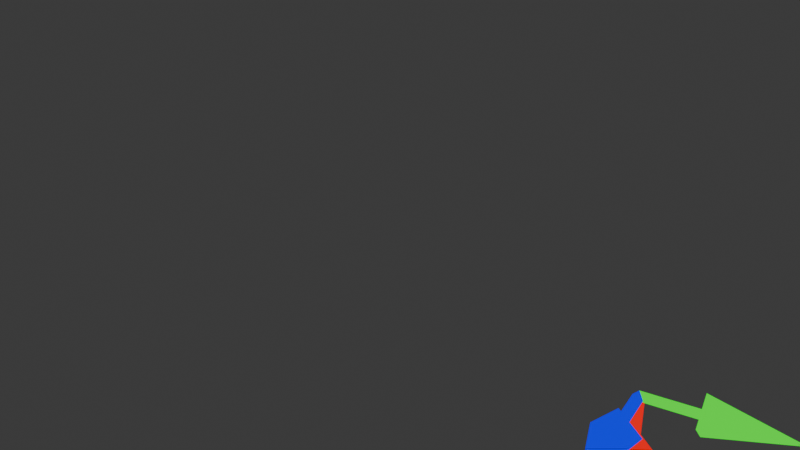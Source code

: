 # Source: Aite_4.5_Custom_Matrix.blend  (saved by Blender 4.5.87; exported with 4.5.12 LTS)
import bpy
from mathutils import Matrix  # noqa: F401  (used for matrix-valued properties, if any)

bpy.ops.wm.read_factory_settings(use_empty=True)
scene = bpy.context.scene
scene.name = 'Scene'

# ---- collections
col_collection = bpy.data.collections.new('Collection'); scene.collection.children.link(col_collection)

# ---- materials (node trees are filled in below, after node groups)
mat_cd_emission = bpy.data.materials.new('Cd Emission')
mat_cd_emission.alpha_threshold = 0.0
mat_cd_emission.roughness = 0.5
mat_cd_emission.line_color = (0.0, 0.0, 0.0, 1.0)

# ---- node groups
ng_set_matrix = bpy.data.node_groups.new('Set Matrix', 'GeometryNodeTree')
_s = ng_set_matrix.interface.new_socket(name='Matrix', in_out='OUTPUT', socket_type='NodeSocketMatrix')
_s = ng_set_matrix.interface.new_socket(name='X axis', in_out='INPUT', socket_type='NodeSocketVector')
_s.min_value = -1e+04
_s.max_value = 1e+04
_s.hide_value = True
_s = ng_set_matrix.interface.new_socket(name='Y axis', in_out='INPUT', socket_type='NodeSocketVector')
_s.min_value = -1e+04
_s.max_value = 1e+04
_s.hide_value = True
_s = ng_set_matrix.interface.new_socket(name='Z axis', in_out='INPUT', socket_type='NodeSocketVector')
_s.min_value = -1e+04
_s.max_value = 1e+04
_s.hide_value = True
_s = ng_set_matrix.interface.new_socket(name='Translation', in_out='INPUT', socket_type='NodeSocketVector')
_s.min_value = -1e+04
_s.max_value = 1e+04
_N = ng_set_matrix.nodes; _L = ng_set_matrix.links
n0 = _N.new('NodeGroupOutput'); n0.name = 'Group Output'; n0.location = (290, 0)
n1 = _N.new('NodeGroupInput'); n1.name = 'Group Input'; n1.location = (-300, 0)
n2 = _N.new('FunctionNodeCombineMatrix'); n2.name = 'Combine Matrix.001'; n2.location = (100, 120)
n3 = _N.new('ShaderNodeSeparateXYZ'); n3.name = 'Separate XYZ'; n3.location = (-100, 60)
n3.hide = True
n4 = _N.new('ShaderNodeSeparateXYZ'); n4.name = 'Separate XYZ.001'; n4.location = (-100, 0)
n4.hide = True
n5 = _N.new('ShaderNodeSeparateXYZ'); n5.name = 'Separate XYZ.002'; n5.location = (-100, -60)
n5.hide = True
n6 = _N.new('ShaderNodeSeparateXYZ'); n6.name = 'Separate XYZ.003'; n6.location = (-100, -120)
n6.hide = True
_L.new(n3.outputs[2], n2.inputs[2])
_L.new(n6.outputs[0], n2.inputs[12])
_L.new(n5.outputs[2], n2.inputs[10])
_L.new(n5.outputs[0], n2.inputs[8])
_L.new(n5.outputs[1], n2.inputs[9])
_L.new(n6.outputs[2], n2.inputs[14])
_L.new(n3.outputs[1], n2.inputs[1])
_L.new(n6.outputs[1], n2.inputs[13])
_L.new(n4.outputs[0], n2.inputs[4])
_L.new(n4.outputs[1], n2.inputs[5])
_L.new(n4.outputs[2], n2.inputs[6])
_L.new(n3.outputs[0], n2.inputs[0])
_L.new(n1.outputs[0], n3.inputs[0])
_L.new(n1.outputs[2], n5.inputs[0])
_L.new(n1.outputs[1], n4.inputs[0])
_L.new(n2.outputs[0], n0.inputs[0])
_L.new(n1.outputs[3], n6.inputs[0])
n0.is_active_output = True
ng_separate_matrix_to_vector = bpy.data.node_groups.new('Separate Matrix to Vector', 'GeometryNodeTree')
_s = ng_separate_matrix_to_vector.interface.new_socket(name='X axis', in_out='OUTPUT', socket_type='NodeSocketVector')
_s = ng_separate_matrix_to_vector.interface.new_socket(name='Y axis', in_out='OUTPUT', socket_type='NodeSocketVector')
_s = ng_separate_matrix_to_vector.interface.new_socket(name='Z axis', in_out='OUTPUT', socket_type='NodeSocketVector')
_s = ng_separate_matrix_to_vector.interface.new_socket(name='Translation', in_out='OUTPUT', socket_type='NodeSocketVector')
_s = ng_separate_matrix_to_vector.interface.new_socket(name='Matrix', in_out='INPUT', socket_type='NodeSocketMatrix')
_N = ng_separate_matrix_to_vector.nodes; _L = ng_separate_matrix_to_vector.links
n0 = _N.new('NodeGroupOutput'); n0.name = 'Group Output'; n0.location = (280, 0)
n1 = _N.new('NodeGroupInput'); n1.name = 'Group Input'; n1.location = (-290, 0)
n2 = _N.new('FunctionNodeSeparateMatrix'); n2.name = 'Separate Matrix'; n2.location = (-90, 140)
n3 = _N.new('ShaderNodeCombineXYZ'); n3.name = 'Combine XYZ'; n3.location = (90, 140)
n4 = _N.new('ShaderNodeCombineXYZ'); n4.name = 'Combine XYZ.001'; n4.location = (90, 0)
n5 = _N.new('ShaderNodeCombineXYZ'); n5.name = 'Combine XYZ.002'; n5.location = (90, -140)
n6 = _N.new('ShaderNodeCombineXYZ'); n6.name = 'Combine XYZ.003'; n6.location = (80, -280)
_L.new(n2.outputs[5], n4.inputs[1])
_L.new(n2.outputs[9], n5.inputs[1])
_L.new(n2.outputs[2], n3.inputs[2])
_L.new(n2.outputs[6], n4.inputs[2])
_L.new(n2.outputs[8], n5.inputs[0])
_L.new(n2.outputs[0], n3.inputs[0])
_L.new(n2.outputs[10], n5.inputs[2])
_L.new(n2.outputs[4], n4.inputs[0])
_L.new(n2.outputs[1], n3.inputs[1])
_L.new(n3.outputs[0], n0.inputs[0])
_L.new(n4.outputs[0], n0.inputs[1])
_L.new(n5.outputs[0], n0.inputs[2])
_L.new(n2.outputs[12], n6.inputs[0])
_L.new(n2.outputs[13], n6.inputs[1])
_L.new(n2.outputs[14], n6.inputs[2])
_L.new(n6.outputs[0], n0.inputs[3])
_L.new(n1.outputs[0], n2.inputs[0])
n0.is_active_output = True
ng_sample_curves_matrix = bpy.data.node_groups.new('Sample Curves Matrix', 'GeometryNodeTree')
_s = ng_sample_curves_matrix.interface.new_socket(name='Matrix', in_out='OUTPUT', socket_type='NodeSocketMatrix')
_s = ng_sample_curves_matrix.interface.new_socket(name='Position', in_out='OUTPUT', socket_type='NodeSocketVector')
_s = ng_sample_curves_matrix.interface.new_socket(name='Curves', in_out='INPUT', socket_type='NodeSocketGeometry')
_s = ng_sample_curves_matrix.interface.new_socket(name='Factor', in_out='INPUT', socket_type='NodeSocketFloat')
_s.subtype = 'FACTOR'
_s.min_value = 0.0
_s.max_value = 1.0
_s = ng_sample_curves_matrix.interface.new_socket(name='All Curves', in_out='INPUT', socket_type='NodeSocketBool')
_s = ng_sample_curves_matrix.interface.new_socket(name='Curve Index', in_out='INPUT', socket_type='NodeSocketInt')
_N = ng_sample_curves_matrix.nodes; _L = ng_sample_curves_matrix.links
n0 = _N.new('NodeGroupOutput'); n0.name = 'Group Output'; n0.location = (640, 20)
n1 = _N.new('NodeGroupInput'); n1.name = 'Group Input'; n1.location = (-640, 0)
n2 = _N.new('GeometryNodeSampleCurve'); n2.name = 'Sample Curve'; n2.location = (-280, 40)
n3 = _N.new('ShaderNodeVectorMath'); n3.name = 'Vector Math'; n3.location = (-100, -40)
n3.hide = True
n3.operation = 'CROSS_PRODUCT'
n4 = _N.new('ShaderNodeVectorMath'); n4.name = 'Vector Math.001'; n4.location = (60, -40)
n4.hide = True
n4.operation = 'NORMALIZE'
n5 = _N.new('GeometryNodeGroup'); n5.name = 'Group'; n5.location = (280, 40)
n5.node_tree = ng_set_matrix
n6 = _N.new('GeometryNodeSwitch'); n6.name = 'Switch'; n6.location = (460, 60)
n6.input_type = 'MATRIX'
n7 = _N.new('GeometryNodeSampleCurve'); n7.name = 'Sample Curve.001'; n7.location = (-280, -280)
n7.use_all_curves = True
n8 = _N.new('ShaderNodeVectorMath'); n8.name = 'Vector Math.002'; n8.location = (-100, -360)
n8.hide = True
n8.operation = 'CROSS_PRODUCT'
n9 = _N.new('ShaderNodeVectorMath'); n9.name = 'Vector Math.003'; n9.location = (60, -360)
n9.hide = True
n9.operation = 'NORMALIZE'
n10 = _N.new('GeometryNodeGroup'); n10.name = 'Group.001'; n10.location = (280, -280)
n10.node_tree = ng_set_matrix
n11 = _N.new('GeometryNodeSwitch'); n11.name = 'Switch.001'; n11.location = (460, -120)
n11.input_type = 'VECTOR'
_L.new(n2.outputs[1], n5.inputs[3])
_L.new(n3.outputs[0], n4.inputs[0])
_L.new(n2.outputs[2], n3.inputs[0])
_L.new(n2.outputs[2], n5.inputs[1])
_L.new(n2.outputs[3], n5.inputs[2])
_L.new(n4.outputs[0], n5.inputs[0])
_L.new(n2.outputs[3], n3.inputs[1])
_L.new(n1.outputs[0], n2.inputs[0])
_L.new(n6.outputs[0], n0.inputs[0])
_L.new(n1.outputs[2], n6.inputs[0])
_L.new(n5.outputs[0], n6.inputs[1])
_L.new(n7.outputs[1], n10.inputs[3])
_L.new(n8.outputs[0], n9.inputs[0])
_L.new(n7.outputs[2], n8.inputs[0])
_L.new(n7.outputs[2], n10.inputs[1])
_L.new(n7.outputs[3], n10.inputs[2])
_L.new(n9.outputs[0], n10.inputs[0])
_L.new(n7.outputs[3], n8.inputs[1])
_L.new(n10.outputs[0], n6.inputs[2])
_L.new(n1.outputs[0], n7.inputs[0])
_L.new(n1.outputs[1], n7.inputs[2])
_L.new(n1.outputs[1], n2.inputs[2])
_L.new(n1.outputs[3], n2.inputs[4])
_L.new(n1.outputs[2], n11.inputs[0])
_L.new(n2.outputs[1], n11.inputs[1])
_L.new(n7.outputs[1], n11.inputs[2])
_L.new(n11.outputs[0], n0.inputs[1])
n0.is_active_output = True
ng_move_alone_curves = bpy.data.node_groups.new('Move Alone Curves', 'GeometryNodeTree')
_s = ng_move_alone_curves.interface.new_socket(name='Geometry', in_out='OUTPUT', socket_type='NodeSocketGeometry')
_s = ng_move_alone_curves.interface.new_socket(name='Geometry', in_out='INPUT', socket_type='NodeSocketGeometry')
_s = ng_move_alone_curves.interface.new_socket(name='Curves', in_out='INPUT', socket_type='NodeSocketGeometry')
_s = ng_move_alone_curves.interface.new_socket(name='Factor', in_out='INPUT', socket_type='NodeSocketFloat')
_s.subtype = 'FACTOR'
_s.min_value = 0.0
_s.max_value = 1.0
_s = ng_move_alone_curves.interface.new_socket(name='All Curves', in_out='INPUT', socket_type='NodeSocketBool')
_s = ng_move_alone_curves.interface.new_socket(name='Curve Index', in_out='INPUT', socket_type='NodeSocketInt')
_s = ng_move_alone_curves.interface.new_socket(name='Offset', in_out='INPUT', socket_type='NodeSocketVector')
_s.min_value = -1e+04
_s.max_value = 1e+04
_N = ng_move_alone_curves.nodes; _L = ng_move_alone_curves.links
n0 = _N.new('NodeGroupOutput'); n0.name = 'Group Output'; n0.location = (840, -40)
n1 = _N.new('NodeGroupInput'); n1.name = 'Group Input'; n1.location = (-1100, -40)
n2 = _N.new('GeometryNodeGroup'); n2.name = 'Group.004'; n2.location = (-740, -60)
n2.width = 228
n2.node_tree = ng_sample_curves_matrix
n3 = _N.new('GeometryNodeSetPosition'); n3.name = 'Set Position.001'; n3.location = (570, -40)
n4 = _N.new('GeometryNodeInputPosition'); n4.name = 'Position'; n4.location = (30, -180)
n5 = _N.new('FunctionNodeTransformPoint'); n5.name = 'Transform Point'; n5.location = (250, -140)
n6 = _N.new('GeometryNodeSetInstanceTransform'); n6.name = 'Set Instance Transform'; n6.location = (170, -60)
n7 = _N.new('FunctionNodeInputBool'); n7.name = 'Boolean'; n7.location = (30, -140)
n7.width = 100
n7.hide = True
n7.boolean = True
n7.outputs[0].default_value = False
n8 = _N.new('GeometryNodeGroup'); n8.name = 'Group'; n8.location = (30, -120)
n8.node_tree = ng_separate_matrix_to_vector
n9 = _N.new('GeometryNodeGroup'); n9.name = 'Group.001'; n9.location = (210, -80)
n9.node_tree = ng_set_matrix
n9.inputs[3].default_value = (0.0, 0.0, 0.0)
n10 = _N.new('FunctionNodeTransformPoint'); n10.name = 'Transform Point.001'; n10.location = (390, -40)
n11 = _N.new('GeometryNodeSetPosition'); n11.name = 'Set Position.002'; n11.location = (370, -40)
n12 = _N.new('GeometryNodeSeparateComponents'); n12.name = 'Separate Components'; n12.location = (-740, 160)
n13 = _N.new('GeometryNodeJoinGeometry'); n13.name = 'Join Geometry'; n13.location = (660, -60)
n13.width = 136
n13.hide = True
n14 = _N.new('GeometryNodeJoinGeometry'); n14.name = 'Join Geometry.001'; n14.location = (-520, 140)
n14.width = 136
n14.hide = True
n15 = _N.new('NodeFrame'); n15.name = 'Frame'; n15.location = (-100, -40)
n15.label = 'instance part'
n15.width = 540
n16 = _N.new('NodeFrame'); n16.name = 'Frame.001'; n16.location = (-100, 260)
n16.label = 'geo part'
n16.width = 740
n17 = _N.new('NodeFrame'); n17.name = 'Frame.002'; n17.location = (-100, -280)
n17.label = 'offset culculate'
n17.width = 560
n3.parent = n16
n4.parent = n16
n5.parent = n16
n6.parent = n15
n7.parent = n15
n8.parent = n17
n9.parent = n17
n10.parent = n17
n11.parent = n15
_L.new(n1.outputs[1], n2.inputs[0])
_L.new(n1.outputs[3], n2.inputs[2])
_L.new(n1.outputs[4], n2.inputs[3])
_L.new(n1.outputs[2], n2.inputs[1])
_L.new(n4.outputs[0], n5.inputs[0])
_L.new(n2.outputs[0], n5.inputs[1])
_L.new(n5.outputs[0], n3.inputs[2])
_L.new(n2.outputs[0], n6.inputs[2])
_L.new(n7.outputs[0], n6.inputs[1])
_L.new(n2.outputs[0], n8.inputs[0])
_L.new(n8.outputs[0], n9.inputs[0])
_L.new(n8.outputs[1], n9.inputs[1])
_L.new(n8.outputs[2], n9.inputs[2])
_L.new(n9.outputs[0], n10.inputs[1])
_L.new(n6.outputs[0], n11.inputs[0])
_L.new(n10.outputs[0], n11.inputs[3])
_L.new(n1.outputs[5], n10.inputs[0])
_L.new(n1.outputs[0], n12.inputs[0])
_L.new(n12.outputs[5], n6.inputs[0])
_L.new(n3.outputs[0], n13.inputs[0])
_L.new(n11.outputs[0], n13.inputs[0])
_L.new(n13.outputs[0], n0.inputs[0])
_L.new(n14.outputs[0], n3.inputs[0])
_L.new(n12.outputs[0], n14.inputs[0])
_L.new(n12.outputs[3], n14.inputs[0])
_L.new(n12.outputs[1], n14.inputs[0])
_L.new(n12.outputs[2], n14.inputs[0])
_L.new(n12.outputs[4], n14.inputs[0])
_L.new(n10.outputs[0], n3.inputs[3])
n0.is_active_output = True
ng_separate_vector_by_idx = bpy.data.node_groups.new('Separate Vector by idx', 'GeometryNodeTree')
_s = ng_separate_vector_by_idx.interface.new_socket(name='Element', in_out='OUTPUT', socket_type='NodeSocketFloat')
_s = ng_separate_vector_by_idx.interface.new_socket(name='Vector', in_out='INPUT', socket_type='NodeSocketVector')
_s.min_value = -1e+04
_s.max_value = 1e+04
_s = ng_separate_vector_by_idx.interface.new_socket(name='Index', in_out='INPUT', socket_type='NodeSocketInt')
_s.min_value = 0
_s.max_value = 1
_N = ng_separate_vector_by_idx.nodes; _L = ng_separate_vector_by_idx.links
n0 = _N.new('NodeGroupInput'); n0.name = 'Group Input'; n0.location = (-440, 0)
n1 = _N.new('NodeGroupOutput'); n1.name = 'Group Output'; n1.location = (300, 0)
n2 = _N.new('ShaderNodeSeparateXYZ'); n2.name = 'Separate XYZ.003'; n2.location = (-240, -20)
n2.hide = True
n3 = _N.new('GeometryNodeIndexSwitch'); n3.name = 'Index Switch'; n3.location = (0, 20)
n3.index_switch_items.clear()
_it = n3.index_switch_items.new()
_it = n3.index_switch_items.new()
_it = n3.index_switch_items.new()
n3.data_type = 'FLOAT'
_L.new(n0.outputs[0], n2.inputs[0])
_L.new(n3.outputs[0], n1.inputs[0])
_L.new(n2.outputs[0], n3.inputs[1])
_L.new(n0.outputs[1], n3.inputs[0])
_L.new(n2.outputs[1], n3.inputs[2])
_L.new(n2.outputs[2], n3.inputs[3])
n1.is_active_output = True
ng_curve_pt_pos_delta = bpy.data.node_groups.new('Curve Pt Pos Delta', 'GeometryNodeTree')
_s = ng_curve_pt_pos_delta.interface.new_socket(name='Vector', in_out='OUTPUT', socket_type='NodeSocketVector')
_N = ng_curve_pt_pos_delta.nodes; _L = ng_curve_pt_pos_delta.links
n0 = _N.new('NodeGroupOutput'); n0.name = 'Group Output'; n0.location = (630, 0)
n1 = _N.new('NodeGroupInput'); n1.name = 'Group Input'; n1.location = (-640, 0)
n2 = _N.new('GeometryNodeOffsetPointInCurve'); n2.name = 'Offset Point in Curve'; n2.location = (-280, 190)
n2.inputs[1].default_value = 1
n3 = _N.new('GeometryNodeInputIndex'); n3.name = 'Index'; n3.location = (-440, 190)
n4 = _N.new('GeometryNodeOffsetPointInCurve'); n4.name = 'Offset Point in Curve.001'; n4.location = (-280, 50)
n4.inputs[1].default_value = -1
n5 = _N.new('GeometryNodeSwitch'); n5.name = 'Switch'; n5.location = (-120, 190)
n5.input_type = 'INT'
n6 = _N.new('GeometryNodeFieldAtIndex'); n6.name = 'Evaluate at Index.001'; n6.location = (80, -90)
n6.data_type = 'FLOAT_VECTOR'
n7 = _N.new('GeometryNodeInputPosition'); n7.name = 'Position.002'; n7.location = (-120, -190)
n8 = _N.new('ShaderNodeVectorMath'); n8.name = 'Vector Math'; n8.location = (260, -150)
n8.operation = 'SUBTRACT'
n9 = _N.new('ShaderNodeVectorMath'); n9.name = 'Vector Math.001'; n9.location = (440, -150)
n9.operation = 'SCALE'
n10 = _N.new('FunctionNodeBooleanMath'); n10.name = 'Boolean Math'; n10.location = (80, 30)
n10.operation = 'NOT'
n11 = _N.new('GeometryNodeSwitch'); n11.name = 'Switch.001'; n11.location = (260, 30)
n11.input_type = 'INT'
n11.inputs[1].default_value = 1
n11.inputs[2].default_value = -1
_L.new(n8.outputs[0], n9.inputs[0])
_L.new(n3.outputs[0], n4.inputs[0])
_L.new(n10.outputs[0], n11.inputs[0])
_L.new(n7.outputs[0], n8.inputs[1])
_L.new(n3.outputs[0], n2.inputs[0])
_L.new(n5.outputs[0], n6.inputs[1])
_L.new(n2.outputs[1], n5.inputs[2])
_L.new(n2.outputs[0], n10.inputs[0])
_L.new(n2.outputs[0], n5.inputs[0])
_L.new(n11.outputs[0], n9.inputs[3])
_L.new(n7.outputs[0], n6.inputs[0])
_L.new(n4.outputs[1], n5.inputs[1])
_L.new(n6.outputs[0], n8.inputs[0])
_L.new(n9.outputs[0], n0.inputs[0])
n0.is_active_output = True
ng_custom_curve_tangent = bpy.data.node_groups.new('Custom Curve Tangent', 'GeometryNodeTree')
_s = ng_custom_curve_tangent.interface.new_socket(name='Tangent', in_out='OUTPUT', socket_type='NodeSocketVector')
_N = ng_custom_curve_tangent.nodes; _L = ng_custom_curve_tangent.links
n0 = _N.new('NodeGroupOutput'); n0.name = 'Group Output'; n0.location = (710, 0)
n1 = _N.new('NodeGroupInput'); n1.name = 'Group Input'; n1.location = (-720, 0)
n2 = _N.new('GeometryNodeOffsetPointInCurve'); n2.name = 'Offset Point in Curve'; n2.location = (-360, -200)
n2.inputs[1].default_value = 1
n3 = _N.new('GeometryNodeInputIndex'); n3.name = 'Index'; n3.location = (-520, -200)
n4 = _N.new('GeometryNodeOffsetPointInCurve'); n4.name = 'Offset Point in Curve.001'; n4.location = (-360, -340)
n4.inputs[1].default_value = -1
n5 = _N.new('GeometryNodeSwitch'); n5.name = 'Switch'; n5.location = (-200, -200)
n5.input_type = 'INT'
n6 = _N.new('GeometryNodeFieldAtIndex'); n6.name = 'Evaluate at Index.001'; n6.location = (0, -500)
n6.data_type = 'FLOAT_VECTOR'
n7 = _N.new('GeometryNodeInputPosition'); n7.name = 'Position.002'; n7.location = (-200, -600)
n8 = _N.new('ShaderNodeVectorMath'); n8.name = 'Vector Math'; n8.location = (180, -560)
n8.operation = 'SUBTRACT'
n9 = _N.new('ShaderNodeVectorMath'); n9.name = 'Vector Math.001'; n9.location = (360, -560)
n9.operation = 'SCALE'
n10 = _N.new('FunctionNodeBooleanMath'); n10.name = 'Boolean Math'; n10.location = (0, -360)
n10.operation = 'NOT'
n11 = _N.new('GeometryNodeSwitch'); n11.name = 'Switch.001'; n11.location = (180, -360)
n11.input_type = 'INT'
n11.inputs[1].default_value = 1
n11.inputs[2].default_value = -1
n12 = _N.new('ShaderNodeVectorMath'); n12.name = 'Vector Math.002'; n12.location = (520, -150)
n12.operation = 'NORMALIZE'
n13 = _N.new('GeometryNodeGroup'); n13.name = 'Group.014'; n13.location = (-480, 0)
n13.width = 240
n13.node_tree = ng_curve_pt_pos_delta
_L.new(n2.outputs[0], n5.inputs[0])
_L.new(n3.outputs[0], n2.inputs[0])
_L.new(n8.outputs[0], n9.inputs[0])
_L.new(n2.outputs[1], n5.inputs[2])
_L.new(n7.outputs[0], n6.inputs[0])
_L.new(n3.outputs[0], n4.inputs[0])
_L.new(n11.outputs[0], n9.inputs[3])
_L.new(n5.outputs[0], n6.inputs[1])
_L.new(n2.outputs[0], n10.inputs[0])
_L.new(n4.outputs[1], n5.inputs[1])
_L.new(n10.outputs[0], n11.inputs[0])
_L.new(n12.outputs[0], n0.inputs[0])
_L.new(n7.outputs[0], n8.inputs[1])
_L.new(n6.outputs[0], n8.inputs[0])
_L.new(n13.outputs[0], n12.inputs[0])
n0.is_active_output = True
ng_stretch_alone_curve = bpy.data.node_groups.new('Stretch Alone Curve', 'GeometryNodeTree')
_s = ng_stretch_alone_curve.interface.new_socket(name='Geometry', in_out='OUTPUT', socket_type='NodeSocketGeometry')
_s = ng_stretch_alone_curve.interface.new_socket(name='Geometry', in_out='INPUT', socket_type='NodeSocketGeometry')
_s = ng_stretch_alone_curve.interface.new_socket(name='Curves', in_out='INPUT', socket_type='NodeSocketGeometry')
_s = ng_stretch_alone_curve.interface.new_socket(name='To Min', in_out='INPUT', socket_type='NodeSocketFloat')
_s.min_value = 0.0
_s.max_value = 1.0
_s = ng_stretch_alone_curve.interface.new_socket(name='To Max', in_out='INPUT', socket_type='NodeSocketFloat')
_s.default_value = 1.0
_s.min_value = 0.0
_s.max_value = 1.0
_s = ng_stretch_alone_curve.interface.new_socket(name='Curve Index', in_out='INPUT', socket_type='NodeSocketInt')
_N = ng_stretch_alone_curve.nodes; _L = ng_stretch_alone_curve.links
n0 = _N.new('NodeGroupOutput'); n0.name = 'Group Output'; n0.location = (960, 20)
n1 = _N.new('NodeGroupInput'); n1.name = 'Group Input'; n1.location = (-660, 0)
n2 = _N.new('GeometryNodeGroup'); n2.name = 'Group.006'; n2.location = (300, 60)
n2.width = 236
n2.node_tree = ng_sample_curves_matrix
n2.inputs[2].default_value = False
n3 = _N.new('FunctionNodeTransformPoint'); n3.name = 'Transform Point.002'; n3.location = (600, -20)
n4 = _N.new('GeometryNodeInputPosition'); n4.name = 'Position.001'; n4.location = (-460, -70)
n5 = _N.new('GeometryNodeSetPosition'); n5.name = 'Set Position'; n5.location = (780, 20)
n6 = _N.new('GeometryNodeBoundBox'); n6.name = 'Bounding Box'; n6.location = (-280, -120)
n7 = _N.new('ShaderNodeSeparateXYZ'); n7.name = 'Separate XYZ'; n7.location = (-100, -160)
n7.hide = True
n8 = _N.new('ShaderNodeSeparateXYZ'); n8.name = 'Separate XYZ.001'; n8.location = (-100, -210)
n8.hide = True
n9 = _N.new('ShaderNodeMapRange'); n9.name = 'Map Range'; n9.location = (80, -160)
n10 = _N.new('ShaderNodeSeparateXYZ'); n10.name = 'Separate XYZ.002'; n10.location = (-100, -60)
n10.hide = True
n11 = _N.new('GeometryNodeCaptureAttribute'); n11.name = 'Capture Attribute'; n11.location = (-280, 20)
n11.capture_items.clear()
n12 = _N.new('GeometryNodeGroup'); n12.name = 'Separate XYZ.004'; n12.location = (-100, -480)
n12.width = 200
n12.node_tree = ng_separate_vector_by_idx
n12.inputs[0].default_value = (0.0, 0.0, 0.0)
n12.inputs[1].default_value = 0
n13 = _N.new('GeometryNodeCurveSpiral'); n13.name = 'Spiral'; n13.location = (-560, -720)
n13.inputs[3].default_value = 1.0
n13.inputs[4].default_value = 2.3
n14 = _N.new('GeometryNodeInstanceOnPoints'); n14.name = 'Instance on Points'; n14.location = (320, -720)
n15 = _N.new('GeometryNodeGroup'); n15.name = 'Set Matrix'; n15.location = (-60, -940)
n15.node_tree = ng_set_matrix
n15.inputs[0].default_value = (0.0, 0.0, 0.0)
n15.inputs[1].default_value = (0.0, 0.0, 0.0)
n15.inputs[2].default_value = (0.0, 0.0, 0.0)
n15.inputs[3].default_value = (0.0, 0.0, 0.0)
n16 = _N.new('FunctionNodeSeparateTransform'); n16.name = 'Separate Transform'; n16.location = (100, -880)
n17 = _N.new('GeometryNodeMeshCube'); n17.name = 'Cube'; n17.location = (100, -820)
n17.hide = True
n17.inputs[0].default_value = (0.1, 0.9, 0.1)
n18 = _N.new('GeometryNodeInputPosition'); n18.name = 'Position'; n18.location = (-560, -940)
n19 = _N.new('GeometryNodeFieldAtIndex'); n19.name = 'Evaluate at Index'; n19.location = (-360, -980)
n19.data_type = 'FLOAT_VECTOR'
n20 = _N.new('GeometryNodePointsOfCurve'); n20.name = 'Points of Curve'; n20.location = (-740, -1060)
n21 = _N.new('GeometryNodeStoreNamedAttribute'); n21.name = 'Store Named Attribute'; n21.location = (490, -1200)
n21.data_type = 'FLOAT_VECTOR'
n21.inputs[2].default_value = 'a'
n22 = _N.new('GeometryNodeCurveSpiral'); n22.name = 'Spiral.001'; n22.location = (-260, -1200)
n22.inputs[0].default_value = 30
n22.inputs[3].default_value = 1.0
n22.inputs[4].default_value = 2.3
n23 = _N.new('GeometryNodeTransform'); n23.name = 'Transform Geometry'; n23.location = (-80, -1220)
n23.hide = True
n23.inputs[2].default_value = (0.0, 0.0, 3.142)
n24 = _N.new('GeometryNodeJoinGeometry'); n24.name = 'Join Geometry'; n24.location = (130, -1210)
n24.hide = True
n25 = _N.new('GeometryNodeStoreNamedAttribute'); n25.name = 'Store Named Attribute.001'; n25.location = (650, -1280)
n25.data_type = 'FLOAT_VECTOR'
n25.inputs[2].default_value = 'a2'
n26 = _N.new('GeometryNodeStoreNamedAttribute'); n26.name = 'Store Named Attribute.002'; n26.location = (870, -1280)
n26.data_type = 'FLOAT_VECTOR'
n26.inputs[2].default_value = 'a3'
n26.inputs[3].default_value = (0.0, 0.0, 0.0)
n27 = _N.new('GeometryNodeInstanceOnPoints'); n27.name = 'Instance on Points.001'; n27.location = (1050, -1240)
n28 = _N.new('GeometryNodeGroup'); n28.name = 'Set Matrix.001'; n28.location = (680, -1600)
n28.node_tree = ng_set_matrix
n28.inputs[1].default_value = (0.0, 0.0, 0.0)
n28.inputs[3].default_value = (0.0, 0.0, 0.0)
n29 = _N.new('ShaderNodeVectorMath'); n29.name = 'Vector Math.003'; n29.location = (340, -1680)
n29.operation = 'CROSS_PRODUCT'
n30 = _N.new('ShaderNodeVectorMath'); n30.name = 'Vector Math.004'; n30.location = (500, -1680)
n30.operation = 'NORMALIZE'
n31 = _N.new('FunctionNodeSeparateTransform'); n31.name = 'Separate Transform.001'; n31.location = (840, -1600)
n32 = _N.new('GeometryNodeMeshCube'); n32.name = 'Cube.001'; n32.location = (700, -1460)
n32.hide = True
n32.inputs[0].default_value = (0.01, 0.27, 0.01)
n33 = _N.new('NodeReroute'); n33.name = 'Reroute'; n33.location = (285, -1787)
n33.width = 10
n33.socket_idname = 'NodeSocketVector'
n34 = _N.new('GeometryNodeInputNormal'); n34.name = 'Normal'; n34.location = (-20, -1740)
n35 = _N.new('GeometryNodeGroup'); n35.name = 'Group'; n35.location = (140, -1300)
n35.width = 280
n35.node_tree = ng_custom_curve_tangent
n36 = _N.new('GeometryNodeInputTangent'); n36.name = 'Curve Tangent'; n36.location = (260, -1420)
_L.new(n11.outputs[1], n3.inputs[0])
_L.new(n2.outputs[0], n3.inputs[1])
_L.new(n6.outputs[1], n7.inputs[0])
_L.new(n6.outputs[2], n8.inputs[0])
_L.new(n11.outputs[1], n10.inputs[0])
_L.new(n4.outputs[0], n11.inputs[1])
_L.new(n7.outputs[1], n9.inputs[1])
_L.new(n3.outputs[0], n5.inputs[2])
_L.new(n8.outputs[1], n9.inputs[2])
_L.new(n10.outputs[1], n9.inputs[0])
_L.new(n9.outputs[0], n2.inputs[1])
_L.new(n11.outputs[0], n5.inputs[0])
_L.new(n1.outputs[1], n2.inputs[0])
_L.new(n1.outputs[0], n6.inputs[0])
_L.new(n1.outputs[0], n11.inputs[0])
_L.new(n5.outputs[0], n0.inputs[0])
_L.new(n1.outputs[2], n9.inputs[3])
_L.new(n1.outputs[3], n9.inputs[4])
_L.new(n1.outputs[4], n2.inputs[3])
_L.new(n13.outputs[0], n14.inputs[0])
_L.new(n15.outputs[0], n16.inputs[0])
_L.new(n16.outputs[1], n14.inputs[5])
_L.new(n17.outputs[0], n14.inputs[2])
_L.new(n18.outputs[0], n19.inputs[0])
_L.new(n22.outputs[0], n23.inputs[0])
_L.new(n23.outputs[0], n24.inputs[0])
_L.new(n22.outputs[0], n24.inputs[0])
_L.new(n24.outputs[0], n21.inputs[0])
_L.new(n21.outputs[0], n25.inputs[0])
_L.new(n35.outputs[0], n21.inputs[3])
_L.new(n25.outputs[0], n26.inputs[0])
_L.new(n26.outputs[0], n27.inputs[0])
_L.new(n33.outputs[0], n29.inputs[1])
_L.new(n29.outputs[0], n30.inputs[0])
_L.new(n33.outputs[0], n28.inputs[2])
_L.new(n30.outputs[0], n28.inputs[0])
_L.new(n28.outputs[0], n31.inputs[0])
_L.new(n31.outputs[1], n27.inputs[5])
_L.new(n32.outputs[0], n27.inputs[2])
_L.new(n34.outputs[0], n33.inputs[0])
_L.new(n36.outputs[0], n25.inputs[3])
n0.is_active_output = True
ng_matrix_axis_mesh_temple = bpy.data.node_groups.new('Matrix Axis Mesh Temple', 'GeometryNodeTree')
_s = ng_matrix_axis_mesh_temple.interface.new_socket(name='Geometry', in_out='OUTPUT', socket_type='NodeSocketGeometry')
_s = ng_matrix_axis_mesh_temple.interface.new_socket(name='Size', in_out='INPUT', socket_type='NodeSocketFloat')
_s.default_value = 0.1
_s.min_value = 0.0001
_s = ng_matrix_axis_mesh_temple.interface.new_socket(name='Length', in_out='INPUT', socket_type='NodeSocketFloat')
_s.subtype = 'DISTANCE'
_s.default_value = 6.0
_s = ng_matrix_axis_mesh_temple.interface.new_socket(name='Scale', in_out='INPUT', socket_type='NodeSocketFloat')
_s.default_value = 0.5
_s.min_value = -1e+04
_s.max_value = 1e+04
_N = ng_matrix_axis_mesh_temple.nodes; _L = ng_matrix_axis_mesh_temple.links
n0 = _N.new('NodeGroupOutput'); n0.name = 'Group Output'; n0.location = (1820, 220)
n1 = _N.new('NodeGroupInput'); n1.name = 'Group Input'; n1.location = (-2120, -520)
n2 = _N.new('GeometryNodeMeshCone'); n2.name = 'Cone'; n2.location = (-1280, -660)
n2.inputs[0].default_value = 4
n3 = _N.new('GeometryNodeStoreNamedAttribute'); n3.name = 'Store Named Attribute'; n3.location = (940, -260)
n3.label = 'Cd B'
n3.data_type = 'FLOAT_VECTOR'
n3.domain = 'INSTANCE'
n3.inputs[2].default_value = 'Cd'
n3.inputs[3].default_value = (0.0, 0.0, 1.0)
n4 = _N.new('GeometryNodeCurveToMesh'); n4.name = 'Curve to Mesh'; n4.location = (-1460, -380)
n4.inputs[3].default_value = True
n5 = _N.new('GeometryNodeCurvePrimitiveLine'); n5.name = 'Curve Line'; n5.location = (-1640, -380)
n6 = _N.new('GeometryNodeCurvePrimitiveCircle'); n6.name = 'Curve Circle'; n6.location = (-1480, -680)
n6.inputs[0].default_value = 4
n7 = _N.new('GeometryNodeJoinGeometry'); n7.name = 'Join Geometry'; n7.location = (-1060, -420)
n7.hide = True
n8 = _N.new('GeometryNodeInstanceOnPoints'); n8.name = 'Instance on Points'; n8.location = (-1060, -600)
n9 = _N.new('GeometryNodeInputIndex'); n9.name = 'Index'; n9.location = (-1640, -880)
n10 = _N.new('FunctionNodeBooleanMath'); n10.name = 'Boolean Math'; n10.location = (-1480, -900)
n10.hide = True
n10.operation = 'NOT'
n11 = _N.new('GeometryNodeGeometryToInstance'); n11.name = 'Geometry to Instance.001'; n11.location = (-1260, -420)
n11.hide = True
n12 = _N.new('ShaderNodeMath'); n12.name = 'Math'; n12.location = (-1800, -720)
n12.operation = 'MULTIPLY'
n12.inputs[1].default_value = 4.0
n13 = _N.new('ShaderNodeMath'); n13.name = 'Math.001'; n13.location = (-1480, -940)
n13.operation = 'MULTIPLY'
n13.inputs[1].default_value = 3.8
n14 = _N.new('GeometryNodeStoreNamedAttribute'); n14.name = 'Store Named Attribute.001'; n14.location = (940, 220)
n14.label = 'Cd G'
n14.data_type = 'FLOAT_VECTOR'
n14.domain = 'INSTANCE'
n14.inputs[2].default_value = 'Cd'
n14.inputs[3].default_value = (0.0, 1.0, 0.0)
n15 = _N.new('GeometryNodeTransform'); n15.name = 'Transform Geometry'; n15.location = (460, 80)
n15.inputs[2].default_value = (-1.571, 0.0, 0.0)
n16 = _N.new('GeometryNodeTransform'); n16.name = 'Transform Geometry.001'; n16.location = (400, 520)
n16.hide = True
n16.inputs[2].default_value = (0.0, 1.571, 0.0)
n17 = _N.new('GeometryNodeStoreNamedAttribute'); n17.name = 'Store Named Attribute.002'; n17.location = (940, 540)
n17.label = 'Cd R'
n17.data_type = 'FLOAT_VECTOR'
n17.domain = 'INSTANCE'
n17.inputs[2].default_value = 'Cd'
n17.inputs[3].default_value = (1.0, 0.0, 0.0)
n18 = _N.new('GeometryNodeJoinGeometry'); n18.name = 'Join Geometry.001'; n18.location = (1190, 190)
n19 = _N.new('GeometryNodeSetMaterial'); n19.name = 'Set Material'; n19.location = (1410, 230)
n19.inputs[2].default_value = mat_cd_emission
n20 = _N.new('NodeReroute'); n20.name = 'Reroute'; n20.location = (-1860, -560)
n20.width = 16
n20.socket_idname = 'NodeSocketFloat'
n21 = _N.new('GeometryNodeStringToCurves'); n21.name = 'String to Curves'; n21.location = (-360, 780)
n21.font = None
n21.align_x = 'CENTER'
n21.align_y = 'MIDDLE'
n21.inputs[0].default_value = 'X'
n22 = _N.new('GeometryNodeJoinGeometry'); n22.name = 'Join Geometry.002'; n22.location = (730, 500)
n22.hide = True
n23 = _N.new('GeometryNodeFillCurve'); n23.name = 'Fill Curve'; n23.location = (60, 780)
n24 = _N.new('GeometryNodeGeometryToInstance'); n24.name = 'Geometry to Instance'; n24.location = (220, 780)
n25 = _N.new('GeometryNodeSetPosition'); n25.name = 'Set Position'; n25.location = (400, 800)
n26 = _N.new('GeometryNodeTransform'); n26.name = 'Transform Geometry.002'; n26.location = (-120, 780)
n26.inputs[2].default_value = (1.571, 0.0, 0.0)
n27 = _N.new('GeometryNodeStringToCurves'); n27.name = 'String to Curves.001'; n27.location = (-360, 320)
n27.font = None
n27.align_x = 'CENTER'
n27.align_y = 'MIDDLE'
n27.inputs[0].default_value = 'Y'
n28 = _N.new('GeometryNodeFillCurve'); n28.name = 'Fill Curve.001'; n28.location = (60, 320)
n29 = _N.new('GeometryNodeGeometryToInstance'); n29.name = 'Geometry to Instance.002'; n29.location = (220, 320)
n30 = _N.new('GeometryNodeSetPosition'); n30.name = 'Set Position.001'; n30.location = (400, 340)
n31 = _N.new('GeometryNodeTransform'); n31.name = 'Transform Geometry.003'; n31.location = (-120, 320)
n31.inputs[2].default_value = (1.571, 0.0, 1.571)
n32 = _N.new('GeometryNodeJoinGeometry'); n32.name = 'Join Geometry.003'; n32.location = (680, 100)
n32.hide = True
n33 = _N.new('GeometryNodeStringToCurves'); n33.name = 'String to Curves.002'; n33.location = (-300, -480)
n33.font = None
n33.align_x = 'CENTER'
n33.align_y = 'MIDDLE'
n33.inputs[0].default_value = 'Z'
n34 = _N.new('GeometryNodeFillCurve'); n34.name = 'Fill Curve.002'; n34.location = (120, -480)
n35 = _N.new('GeometryNodeGeometryToInstance'); n35.name = 'Geometry to Instance.003'; n35.location = (280, -480)
n36 = _N.new('GeometryNodeSetPosition'); n36.name = 'Set Position.002'; n36.location = (460, -460)
n37 = _N.new('GeometryNodeTransform'); n37.name = 'Transform Geometry.004'; n37.location = (-60, -480)
n37.inputs[2].default_value = (1.571, 0.0, 1.571)
n38 = _N.new('GeometryNodeJoinGeometry'); n38.name = 'Join Geometry.004'; n38.location = (700, -360)
n38.hide = True
n39 = _N.new('ShaderNodeMath'); n39.name = 'Math.002'; n39.location = (-680, 300)
n39.inputs[0].default_value = 1.8
n40 = _N.new('ShaderNodeMath'); n40.name = 'Math.003'; n40.location = (-900, 200)
n40.inputs[1].default_value = -0.1
n41 = _N.new('ShaderNodeCombineXYZ'); n41.name = 'Combine XYZ'; n41.location = (220, 180)
n42 = _N.new('ShaderNodeMath'); n42.name = 'Math.004'; n42.location = (-900, -20)
n42.operation = 'SUBTRACT'
n42.inputs[1].default_value = 6.0
n43 = _N.new('ShaderNodeMath'); n43.name = 'Math.005'; n43.location = (-700, -20)
n43.inputs[0].default_value = 8.7
n44 = _N.new('ShaderNodeCombineXYZ'); n44.name = 'Combine XYZ.001'; n44.location = (220, -120)
n45 = _N.new('ShaderNodeCombineXYZ'); n45.name = 'Combine XYZ.002'; n45.location = (220, 660)
n46 = _N.new('GeometryNodeTransform'); n46.name = 'Transform Geometry.005'; n46.location = (1640, 220)
n47 = _N.new('ShaderNodeMath'); n47.name = 'Math.006'; n47.location = (1420, 0)
n47.inputs[1].default_value = 0.0
n48 = _N.new('GeometryNodeInputNamedAttribute'); n48.name = 'Named Attribute'; n48.location = (-1485, -380)
n48.inputs[0].default_value = 'radius'
n49 = _N.new('GeometryNodeSwitch'); n49.name = 'Switch'; n49.location = (-1485, -380)
n49.input_type = 'FLOAT'
n49.inputs[1].default_value = 1.0
_L.new(n7.outputs[0], n15.inputs[0])
_L.new(n10.outputs[0], n8.inputs[3])
_L.new(n38.outputs[0], n3.inputs[0])
_L.new(n2.outputs[0], n8.inputs[2])
_L.new(n20.outputs[0], n6.inputs[4])
_L.new(n5.outputs[0], n8.inputs[0])
_L.new(n17.outputs[0], n18.inputs[0])
_L.new(n12.outputs[0], n2.inputs[4])
_L.new(n11.outputs[0], n7.inputs[0])
_L.new(n12.outputs[0], n13.inputs[0])
_L.new(n14.outputs[0], n18.inputs[0])
_L.new(n5.outputs[0], n4.inputs[0])
_L.new(n20.outputs[0], n12.inputs[0])
_L.new(n6.outputs[0], n4.inputs[1])
_L.new(n18.outputs[0], n19.inputs[0])
_L.new(n13.outputs[0], n2.inputs[5])
_L.new(n8.outputs[0], n7.inputs[0])
_L.new(n3.outputs[0], n18.inputs[0])
_L.new(n7.outputs[0], n16.inputs[0])
_L.new(n4.outputs[0], n11.inputs[0])
_L.new(n9.outputs[0], n10.inputs[0])
_L.new(n46.outputs[0], n0.inputs[0])
_L.new(n1.outputs[0], n20.inputs[0])
_L.new(n16.outputs[0], n22.inputs[0])
_L.new(n26.outputs[0], n23.inputs[0])
_L.new(n23.outputs[0], n24.inputs[0])
_L.new(n24.outputs[0], n25.inputs[0])
_L.new(n1.outputs[1], n5.inputs[3])
_L.new(n22.outputs[0], n17.inputs[0])
_L.new(n25.outputs[0], n22.inputs[0])
_L.new(n21.outputs[0], n26.inputs[0])
_L.new(n31.outputs[0], n28.inputs[0])
_L.new(n28.outputs[0], n29.inputs[0])
_L.new(n29.outputs[0], n30.inputs[0])
_L.new(n27.outputs[0], n31.inputs[0])
_L.new(n15.outputs[0], n32.inputs[0])
_L.new(n30.outputs[0], n32.inputs[0])
_L.new(n32.outputs[0], n14.inputs[0])
_L.new(n37.outputs[0], n34.inputs[0])
_L.new(n34.outputs[0], n35.inputs[0])
_L.new(n35.outputs[0], n36.inputs[0])
_L.new(n33.outputs[0], n37.inputs[0])
_L.new(n7.outputs[0], n38.inputs[0])
_L.new(n36.outputs[0], n38.inputs[0])
_L.new(n39.outputs[0], n33.inputs[1])
_L.new(n39.outputs[0], n27.inputs[1])
_L.new(n39.outputs[0], n21.inputs[1])
_L.new(n40.outputs[0], n39.inputs[1])
_L.new(n20.outputs[0], n40.inputs[0])
_L.new(n41.outputs[0], n30.inputs[3])
_L.new(n1.outputs[1], n42.inputs[0])
_L.new(n42.outputs[0], n43.inputs[1])
_L.new(n43.outputs[0], n41.inputs[1])
_L.new(n43.outputs[0], n44.inputs[2])
_L.new(n44.outputs[0], n36.inputs[3])
_L.new(n45.outputs[0], n25.inputs[3])
_L.new(n43.outputs[0], n45.inputs[0])
_L.new(n19.outputs[0], n46.inputs[0])
_L.new(n47.outputs[0], n46.inputs[3])
_L.new(n1.outputs[2], n47.inputs[0])
_L.new(n48.outputs[1], n49.inputs[0])
_L.new(n48.outputs[0], n49.inputs[2])
_L.new(n49.outputs[0], n4.inputs[2])
n0.is_active_output = True
ng_separate_matrix_rotation = bpy.data.node_groups.new('Separate Matrix Rotation', 'GeometryNodeTree')
_s = ng_separate_matrix_rotation.interface.new_socket(name='3x3 Matrix', in_out='OUTPUT', socket_type='NodeSocketMatrix')
_s = ng_separate_matrix_rotation.interface.new_socket(name='Rotation', in_out='OUTPUT', socket_type='NodeSocketRotation')
_s = ng_separate_matrix_rotation.interface.new_socket(name='Translation', in_out='OUTPUT', socket_type='NodeSocketVector')
_s = ng_separate_matrix_rotation.interface.new_socket(name='4x4 Matrix', in_out='INPUT', socket_type='NodeSocketMatrix')
_s.hide_value = True
_N = ng_separate_matrix_rotation.nodes; _L = ng_separate_matrix_rotation.links
n0 = _N.new('NodeGroupOutput'); n0.name = 'Group Output'; n0.location = (480, 0)
n1 = _N.new('NodeGroupInput'); n1.name = 'Group Input'; n1.location = (-290, 0)
n2 = _N.new('GeometryNodeGroup'); n2.name = 'Group.009'; n2.location = (-100, 0)
n2.node_tree = ng_separate_matrix_to_vector
n3 = _N.new('GeometryNodeGroup'); n3.name = 'Group.010'; n3.location = (80, 0)
n3.node_tree = ng_set_matrix
n3.inputs[3].default_value = (0.0, 0.0, 0.0)
n4 = _N.new('FunctionNodeSeparateTransform'); n4.name = 'Separate Transform'; n4.location = (-100, -180)
_L.new(n2.outputs[1], n3.inputs[1])
_L.new(n2.outputs[0], n3.inputs[0])
_L.new(n2.outputs[2], n3.inputs[2])
_L.new(n1.outputs[0], n2.inputs[0])
_L.new(n3.outputs[0], n0.inputs[0])
_L.new(n1.outputs[0], n4.inputs[0])
_L.new(n4.outputs[1], n0.inputs[1])
_L.new(n2.outputs[3], n0.inputs[2])
n0.is_active_output = True
ng_custom_matrix_temple = bpy.data.node_groups.new('Custom Matrix Temple', 'GeometryNodeTree')
_s = ng_custom_matrix_temple.interface.new_socket(name='Geometry', in_out='OUTPUT', socket_type='NodeSocketGeometry')
_s = ng_custom_matrix_temple.interface.new_socket(name='Geometry', in_out='INPUT', socket_type='NodeSocketGeometry')
ng_custom_matrix_temple.is_modifier = True
# nodes of 'Custom Matrix Temple' reference scene objects; filled in after objects exist

# ---- material node trees
mat_cd_emission.use_nodes = True; mat_cd_emission.node_tree.nodes.clear()
_N = mat_cd_emission.node_tree.nodes; _L = mat_cd_emission.node_tree.links
n0 = _N.new('ShaderNodeOutputMaterial'); n0.name = 'Material Output'; n0.location = (300, 300)
n1 = _N.new('ShaderNodeEmission'); n1.name = 'Emission'; n1.location = (80, 300)
n2 = _N.new('ShaderNodeAttribute'); n2.name = 'Attribute'; n2.location = (-120, 300)
n2.attribute_type = 'INSTANCER'
n2.attribute_name = 'Cd'
_L.new(n2.outputs[0], n1.inputs[0])
_L.new(n1.outputs[0], n0.inputs[0])
n0.is_active_output = True

# ---- world
world_world = bpy.data.worlds.new('World'); scene.world = world_world
world_world.use_nodes = True; world_world.node_tree.nodes.clear()
_N = world_world.node_tree.nodes; _L = world_world.node_tree.links
n0 = _N.new('ShaderNodeOutputWorld'); n0.name = 'World Output'; n0.location = (300, 300)
n1 = _N.new('ShaderNodeBackground'); n1.name = 'Background'; n1.location = (10, 300)
n1.inputs[0].default_value = (0.05088, 0.05088, 0.05088, 1.0)
_L.new(n1.outputs[0], n0.inputs[0])
n0.is_active_output = True
world_world.color = (0.05088, 0.05088, 0.05088)
world_world.sun_shadow_jitter_overblur = 0.0

# ---- cameras
cam_camera = bpy.data.cameras.new('Camera')
cam_camera.clip_end = 100.0
cam_camera.ortho_scale = 7.314

# ---- lights
light_light = bpy.data.lights.new('Light', 'POINT')
light_light.energy = 1000.0
light_light.shadow_soft_size = 0.1

# ---- meshes
me_cube = bpy.data.meshes.new('Cube')
me_cube.from_pydata([(1.0, 1.0, 1.0), (1.0, 1.0, -1.0), (1.0, -1.0, 1.0), (1.0, -1.0, -1.0), (-1.0, 1.0, 1.0), (-1.0, 1.0, -1.0), (-1.0, -1.0, 1.0), (-1.0, -1.0, -1.0)], [], [(0, 4, 6, 2), (3, 2, 6, 7), (7, 6, 4, 5), (5, 1, 3, 7), (1, 0, 2, 3), (5, 4, 0, 1)])
_uv = me_cube.uv_layers.new(name='UVMap')
_uv.uv.foreach_set('vector', [0.625, 0.5, 0.875, 0.5, 0.875, 0.75, 0.625, 0.75, 0.375, 0.75, 0.625, 0.75, 0.625, 1.0, 0.375, 1.0, 0.375, 0.0, 0.625, 0.0, 0.625, 0.25, 0.375, 0.25, 0.125, 0.5, 0.375, 0.5, 0.375, 0.75, 0.125, 0.75, 0.375, 0.5, 0.625, 0.5, 0.625, 0.75, 0.375, 0.75, 0.375, 0.25, 0.625, 0.25, 0.625, 0.5, 0.375, 0.5])
me_cube.materials.append(mat_cd_emission)
me_cube.use_mirror_vertex_groups = False
me_cube.update()
me_suzanne = bpy.data.meshes.new('Suzanne')
me_suzanne.from_pydata([(0.4375, -0.7656, 0.1641), (-0.4375, -0.7656, 0.1641), (0.5, -0.6875, 0.09375), (-0.5, -0.6875, 0.09375), (0.5469, -0.5781, 0.05469), (-0.5469, -0.5781, 0.05469), (0.3516, -0.6172, -0.02344), (-0.3516, -0.6172, -0.02344), (0.3516, -0.7188, 0.03125), (-0.3516, -0.7188, 0.03125), (0.3516, -0.7812, 0.1328), (-0.3516, -0.7812, 0.1328), (0.2734, -0.7969, 0.1641), (-0.2734, -0.7969, 0.1641), (0.2031, -0.7422, 0.09375), (-0.2031, -0.7422, 0.09375), (0.1562, -0.6484, 0.05469), (-0.1562, -0.6484, 0.05469), (0.07812, -0.6562, 0.2422), (-0.07812, -0.6562, 0.2422), (0.1406, -0.7422, 0.2422), (-0.1406, -0.7422, 0.2422), (0.2422, -0.7969, 0.2422), (-0.2422, -0.7969, 0.2422), (0.2734, -0.7969, 0.3281), (-0.2734, -0.7969, 0.3281), (0.2031, -0.7422, 0.3906), (-0.2031, -0.7422, 0.3906), (0.1562, -0.6484, 0.4375), (-0.1562, -0.6484, 0.4375), (0.3516, -0.6172, 0.5156), (-0.3516, -0.6172, 0.5156), (0.3516, -0.7188, 0.4531), (-0.3516, -0.7188, 0.4531), (0.3516, -0.7812, 0.3594), (-0.3516, -0.7812, 0.3594), (0.4375, -0.7656, 0.3281), (-0.4375, -0.7656, 0.3281), (0.5, -0.6875, 0.3906), (-0.5, -0.6875, 0.3906), (0.5469, -0.5781, 0.4375), (-0.5469, -0.5781, 0.4375), (0.625, -0.5625, 0.2422), (-0.625, -0.5625, 0.2422), (0.5625, -0.6719, 0.2422), (-0.5625, -0.6719, 0.2422), (0.4688, -0.7578, 0.2422), (-0.4688, -0.7578, 0.2422), (0.4766, -0.7734, 0.2422), (-0.4766, -0.7734, 0.2422), (0.4453, -0.7812, 0.3359), (-0.4453, -0.7812, 0.3359), (0.3516, -0.8047, 0.375), (-0.3516, -0.8047, 0.375), (0.2656, -0.8203, 0.3359), (-0.2656, -0.8203, 0.3359), (0.2266, -0.8203, 0.2422), (-0.2266, -0.8203, 0.2422), (0.2656, -0.8203, 0.1562), (-0.2656, -0.8203, 0.1562), (0.3516, -0.8281, 0.2422), (-0.3516, -0.8281, 0.2422), (0.3516, -0.8047, 0.1172), (-0.3516, -0.8047, 0.1172), (0.4453, -0.7812, 0.1562), (-0.4453, -0.7812, 0.1562), (0.0, -0.7422, 0.4297), (0.0, -0.8203, 0.3516), (0.0, -0.7344, -0.6797), (0.0, -0.7812, -0.3203), (0.0, -0.7969, -0.1875), (0.0, -0.7188, -0.7734), (0.0, -0.6016, 0.4062), (0.0, -0.5703, 0.5703), (0.0, 0.5469, 0.8984), (0.0, 0.8516, 0.5625), (0.0, 0.8281, 0.07031), (0.0, 0.3516, -0.3828), (0.2031, -0.5625, -0.1875), (-0.2031, -0.5625, -0.1875), (0.3125, -0.5703, -0.4375), (-0.3125, -0.5703, -0.4375), (0.3516, -0.5703, -0.6953), (-0.3516, -0.5703, -0.6953), (0.3672, -0.5312, -0.8906), (-0.3672, -0.5312, -0.8906), (0.3281, -0.5234, -0.9453), (-0.3281, -0.5234, -0.9453), (0.1797, -0.5547, -0.9688), (-0.1797, -0.5547, -0.9688), (0.0, -0.5781, -0.9844), (0.4375, -0.5312, -0.1406), (-0.4375, -0.5312, -0.1406), (0.6328, -0.5391, -0.03906), (-0.6328, -0.5391, -0.03906), (0.8281, -0.4453, 0.1484), (-0.8281, -0.4453, 0.1484), (0.8594, -0.5938, 0.4297), (-0.8594, -0.5938, 0.4297), (0.7109, -0.625, 0.4844), (-0.7109, -0.625, 0.4844), (0.4922, -0.6875, 0.6016), (-0.4922, -0.6875, 0.6016), (0.3203, -0.7344, 0.7578), (-0.3203, -0.7344, 0.7578), (0.1562, -0.7578, 0.7188), (-0.1562, -0.7578, 0.7188), (0.0625, -0.75, 0.4922), (-0.0625, -0.75, 0.4922), (0.1641, -0.7734, 0.4141), (-0.1641, -0.7734, 0.4141), (0.125, -0.7656, 0.3047), (-0.125, -0.7656, 0.3047), (0.2031, -0.7422, 0.09375), (-0.2031, -0.7422, 0.09375), (0.375, -0.7031, 0.01562), (-0.375, -0.7031, 0.01562), (0.4922, -0.6719, 0.0625), (-0.4922, -0.6719, 0.0625), (0.625, -0.6484, 0.1875), (-0.625, -0.6484, 0.1875), (0.6406, -0.6484, 0.2969), (-0.6406, -0.6484, 0.2969), (0.6016, -0.6641, 0.375), (-0.6016, -0.6641, 0.375), (0.4297, -0.7188, 0.4375), (-0.4297, -0.7188, 0.4375), (0.25, -0.7578, 0.4688), (-0.25, -0.7578, 0.4688), (0.0, -0.7344, -0.7656), (0.1094, -0.7344, -0.7188), (-0.1094, -0.7344, -0.7188), (0.1172, -0.7109, -0.8359), (-0.1172, -0.7109, -0.8359), (0.0625, -0.6953, -0.8828), (-0.0625, -0.6953, -0.8828), (0.0, -0.6875, -0.8906), (0.0, -0.75, -0.1953), (0.0, -0.7422, -0.1406), (0.1016, -0.7422, -0.1484), (-0.1016, -0.7422, -0.1484), (0.125, -0.75, -0.2266), (-0.125, -0.75, -0.2266), (0.08594, -0.7422, -0.2891), (-0.08594, -0.7422, -0.2891), (0.3984, -0.6719, -0.04688), (-0.3984, -0.6719, -0.04688), (0.6172, -0.625, 0.05469), (-0.6172, -0.625, 0.05469), (0.7266, -0.6016, 0.2031), (-0.7266, -0.6016, 0.2031), (0.7422, -0.6562, 0.375), (-0.7422, -0.6562, 0.375), (0.6875, -0.7266, 0.4141), (-0.6875, -0.7266, 0.4141), (0.4375, -0.7969, 0.5469), (-0.4375, -0.7969, 0.5469), (0.3125, -0.8359, 0.6406), (-0.3125, -0.8359, 0.6406), (0.2031, -0.8516, 0.6172), (-0.2031, -0.8516, 0.6172), (0.1016, -0.8438, 0.4297), (-0.1016, -0.8438, 0.4297), (0.125, -0.8125, -0.1016), (-0.125, -0.8125, -0.1016), (0.2109, -0.7109, -0.4453), (-0.2109, -0.7109, -0.4453), (0.25, -0.6875, -0.7031), (-0.25, -0.6875, -0.7031), (0.2656, -0.6641, -0.8203), (-0.2656, -0.6641, -0.8203), (0.2344, -0.6328, -0.9141), (-0.2344, -0.6328, -0.9141), (0.1641, -0.6328, -0.9297), (-0.1641, -0.6328, -0.9297), (0.0, -0.6406, -0.9453), (0.0, -0.7266, 0.04688), (0.0, -0.7656, 0.2109), (0.3281, -0.7422, 0.4766), (-0.3281, -0.7422, 0.4766), (0.1641, -0.75, 0.1406), (-0.1641, -0.75, 0.1406), (0.1328, -0.7578, 0.2109), (-0.1328, -0.7578, 0.2109), (0.1172, -0.7344, -0.6875), (-0.1172, -0.7344, -0.6875), (0.07812, -0.75, -0.4453), (-0.07812, -0.75, -0.4453), (0.0, -0.75, -0.4453), (0.0, -0.7422, -0.3281), (0.09375, -0.7812, -0.2734), (-0.09375, -0.7812, -0.2734), (0.1328, -0.7969, -0.2266), (-0.1328, -0.7969, -0.2266), (0.1094, -0.7812, -0.1328), (-0.1094, -0.7812, -0.1328), (0.03906, -0.7812, -0.125), (-0.03906, -0.7812, -0.125), (0.0, -0.8281, -0.2031), (0.04688, -0.8125, -0.1484), (-0.04688, -0.8125, -0.1484), (0.09375, -0.8125, -0.1562), (-0.09375, -0.8125, -0.1562), (0.1094, -0.8281, -0.2266), (-0.1094, -0.8281, -0.2266), (0.07812, -0.8047, -0.25), (-0.07812, -0.8047, -0.25), (0.0, -0.8047, -0.2891), (0.2578, -0.5547, -0.3125), (-0.2578, -0.5547, -0.3125), (0.1641, -0.7109, -0.2422), (-0.1641, -0.7109, -0.2422), (0.1797, -0.7109, -0.3125), (-0.1797, -0.7109, -0.3125), (0.2344, -0.5547, -0.25), (-0.2344, -0.5547, -0.25), (0.0, -0.6875, -0.875), (0.04688, -0.6875, -0.8672), (-0.04688, -0.6875, -0.8672), (0.09375, -0.7109, -0.8203), (-0.09375, -0.7109, -0.8203), (0.09375, -0.7266, -0.7422), (-0.09375, -0.7266, -0.7422), (0.0, -0.6562, -0.7812), (0.09375, -0.6641, -0.75), (-0.09375, -0.6641, -0.75), (0.09375, -0.6406, -0.8125), (-0.09375, -0.6406, -0.8125), (0.04688, -0.6328, -0.8516), (-0.04688, -0.6328, -0.8516), (0.0, -0.6328, -0.8594), (0.1719, -0.7812, 0.2188), (-0.1719, -0.7812, 0.2188), (0.1875, -0.7734, 0.1562), (-0.1875, -0.7734, 0.1562), (0.3359, -0.7578, 0.4297), (-0.3359, -0.7578, 0.4297), (0.2734, -0.7734, 0.4219), (-0.2734, -0.7734, 0.4219), (0.4219, -0.7734, 0.3984), (-0.4219, -0.7734, 0.3984), (0.5625, -0.6953, 0.3516), (-0.5625, -0.6953, 0.3516), (0.5859, -0.6875, 0.2891), (-0.5859, -0.6875, 0.2891), (0.5781, -0.6797, 0.1953), (-0.5781, -0.6797, 0.1953), (0.4766, -0.7188, 0.1016), (-0.4766, -0.7188, 0.1016), (0.375, -0.7422, 0.0625), (-0.375, -0.7422, 0.0625), (0.2266, -0.7812, 0.1094), (-0.2266, -0.7812, 0.1094), (0.1797, -0.7812, 0.2969), (-0.1797, -0.7812, 0.2969), (0.2109, -0.7812, 0.375), (-0.2109, -0.7812, 0.375), (0.2344, -0.7578, 0.3594), (-0.2344, -0.7578, 0.3594), (0.1953, -0.7578, 0.2969), (-0.1953, -0.7578, 0.2969), (0.2422, -0.7578, 0.125), (-0.2422, -0.7578, 0.125), (0.375, -0.7266, 0.08594), (-0.375, -0.7266, 0.08594), (0.4609, -0.7031, 0.1172), (-0.4609, -0.7031, 0.1172), (0.5469, -0.6719, 0.2109), (-0.5469, -0.6719, 0.2109), (0.5547, -0.6719, 0.2812), (-0.5547, -0.6719, 0.2812), (0.5312, -0.6797, 0.3359), (-0.5312, -0.6797, 0.3359), (0.4141, -0.75, 0.3906), (-0.4141, -0.75, 0.3906), (0.2812, -0.7656, 0.3984), (-0.2812, -0.7656, 0.3984), (0.3359, -0.75, 0.4062), (-0.3359, -0.75, 0.4062), (0.2031, -0.75, 0.1719), (-0.2031, -0.75, 0.1719), (0.1953, -0.75, 0.2266), (-0.1953, -0.75, 0.2266), (0.1094, -0.6094, 0.4609), (-0.1094, -0.6094, 0.4609), (0.1953, -0.6172, 0.6641), (-0.1953, -0.6172, 0.6641), (0.3359, -0.5938, 0.6875), (-0.3359, -0.5938, 0.6875), (0.4844, -0.5547, 0.5547), (-0.4844, -0.5547, 0.5547), (0.6797, -0.4922, 0.4531), (-0.6797, -0.4922, 0.4531), (0.7969, -0.4609, 0.4062), (-0.7969, -0.4609, 0.4062), (0.7734, -0.375, 0.1641), (-0.7734, -0.375, 0.1641), (0.6016, -0.4141, 0.0), (-0.6016, -0.4141, 0.0), (0.4375, -0.4688, -0.09375), (-0.4375, -0.4688, -0.09375), (0.0, -0.2891, 0.8984), (0.0, 0.07812, 0.9844), (0.0, 0.6719, -0.1953), (0.0, -0.1875, -0.4609), (0.0, -0.4609, -0.9766), (0.0, -0.3438, -0.8047), (0.0, -0.3203, -0.5703), (0.0, -0.2812, -0.4844), (0.8516, -0.05469, 0.2344), (-0.8516, -0.05469, 0.2344), (0.8594, 0.04688, 0.3203), (-0.8594, 0.04688, 0.3203), (0.7734, 0.4375, 0.2656), (-0.7734, 0.4375, 0.2656), (0.4609, 0.7031, 0.4375), (-0.4609, 0.7031, 0.4375), (0.7344, -0.07031, -0.04688), (-0.7344, -0.07031, -0.04688), (0.5938, 0.1641, -0.125), (-0.5938, 0.1641, -0.125), (0.6406, 0.4297, -0.007812), (-0.6406, 0.4297, -0.007812), (0.3359, 0.6641, 0.05469), (-0.3359, 0.6641, 0.05469), (0.2344, -0.4062, -0.3516), (-0.2344, -0.4062, -0.3516), (0.1797, -0.2578, -0.4141), (-0.1797, -0.2578, -0.4141), (0.2891, -0.3828, -0.7109), (-0.2891, -0.3828, -0.7109), (0.25, -0.3906, -0.5), (-0.25, -0.3906, -0.5), (0.3281, -0.3984, -0.9141), (-0.3281, -0.3984, -0.9141), (0.1406, -0.3672, -0.7578), (-0.1406, -0.3672, -0.7578), (0.125, -0.3594, -0.5391), (-0.125, -0.3594, -0.5391), (0.1641, -0.4375, -0.9453), (-0.1641, -0.4375, -0.9453), (0.2188, -0.4297, -0.2812), (-0.2188, -0.4297, -0.2812), (0.2109, -0.4688, -0.2266), (-0.2109, -0.4688, -0.2266), (0.2031, -0.5, -0.1719), (-0.2031, -0.5, -0.1719), (0.2109, -0.1641, -0.3906), (-0.2109, -0.1641, -0.3906), (0.2969, 0.2656, -0.3125), (-0.2969, 0.2656, -0.3125), (0.3438, 0.5391, -0.1484), (-0.3438, 0.5391, -0.1484), (0.4531, 0.3828, 0.8672), (-0.4531, 0.3828, 0.8672), (0.4531, 0.07031, 0.9297), (-0.4531, 0.07031, 0.9297), (0.4531, -0.2344, 0.8516), (-0.4531, -0.2344, 0.8516), (0.4609, -0.4297, 0.5234), (-0.4609, -0.4297, 0.5234), (0.7266, -0.3359, 0.4062), (-0.7266, -0.3359, 0.4062), (0.6328, -0.2812, 0.4531), (-0.6328, -0.2812, 0.4531), (0.6406, -0.05469, 0.7031), (-0.6406, -0.05469, 0.7031), (0.7969, -0.125, 0.5625), (-0.7969, -0.125, 0.5625), (0.7969, 0.1172, 0.6172), (-0.7969, 0.1172, 0.6172), (0.6406, 0.1953, 0.75), (-0.6406, 0.1953, 0.75), (0.6406, 0.4453, 0.6797), (-0.6406, 0.4453, 0.6797), (0.7969, 0.3594, 0.5391), (-0.7969, 0.3594, 0.5391), (0.6172, 0.5859, 0.3281), (-0.6172, 0.5859, 0.3281), (0.4844, 0.5469, 0.02344), (-0.4844, 0.5469, 0.02344), (0.8203, 0.2031, 0.3281), (-0.8203, 0.2031, 0.3281), (0.4062, -0.1484, -0.1719), (-0.4062, -0.1484, -0.1719), (0.4297, 0.2109, -0.1953), (-0.4297, 0.2109, -0.1953), (0.8906, 0.2344, 0.4062), (-0.8906, 0.2344, 0.4062), (0.7734, 0.125, -0.1406), (-0.7734, 0.125, -0.1406), (1.039, 0.3281, -0.1016), (-1.039, 0.3281, -0.1016), (1.281, 0.4297, 0.05469), (-1.281, 0.4297, 0.05469), (1.352, 0.4219, 0.3203), (-1.352, 0.4219, 0.3203), (1.234, 0.4219, 0.5078), (-1.234, 0.4219, 0.5078), (1.023, 0.3125, 0.4766), (-1.023, 0.3125, 0.4766), (1.016, 0.2891, 0.4141), (-1.016, 0.2891, 0.4141), (1.188, 0.3906, 0.4375), (-1.188, 0.3906, 0.4375), (1.266, 0.4062, 0.2891), (-1.266, 0.4062, 0.2891), (1.211, 0.4062, 0.07812), (-1.211, 0.4062, 0.07812), (1.031, 0.3047, -0.03906), (-1.031, 0.3047, -0.03906), (0.8281, 0.1328, -0.07031), (-0.8281, 0.1328, -0.07031), (0.9219, 0.2188, 0.3594), (-0.9219, 0.2188, 0.3594), (0.9453, 0.2891, 0.3047), (-0.9453, 0.2891, 0.3047), (0.8828, 0.2109, -0.02344), (-0.8828, 0.2109, -0.02344), (1.039, 0.3672, 0.0), (-1.039, 0.3672, 0.0), (1.188, 0.4453, 0.09375), (-1.188, 0.4453, 0.09375), (1.234, 0.4453, 0.25), (-1.234, 0.4453, 0.25), (1.172, 0.4375, 0.3594), (-1.172, 0.4375, 0.3594), (1.023, 0.3594, 0.3438), (-1.023, 0.3594, 0.3438), (0.8438, 0.2109, 0.2891), (-0.8438, 0.2109, 0.2891), (0.8359, 0.2734, 0.1719), (-0.8359, 0.2734, 0.1719), (0.7578, 0.2734, 0.09375), (-0.7578, 0.2734, 0.09375), (0.8203, 0.2734, 0.08594), (-0.8203, 0.2734, 0.08594), (0.8438, 0.2734, 0.01562), (-0.8438, 0.2734, 0.01562), (0.8125, 0.2734, -0.01562), (-0.8125, 0.2734, -0.01562), (0.7266, 0.07031, 0.0), (-0.7266, 0.07031, 0.0), (0.7188, 0.1719, -0.02344), (-0.7188, 0.1719, -0.02344), (0.7188, 0.1875, 0.03906), (-0.7188, 0.1875, 0.03906), (0.7969, 0.2109, 0.2031), (-0.7969, 0.2109, 0.2031), (0.8906, 0.2656, 0.2422), (-0.8906, 0.2656, 0.2422), (0.8906, 0.3203, 0.2344), (-0.8906, 0.3203, 0.2344), (0.8125, 0.3203, -0.01562), (-0.8125, 0.3203, -0.01562), (0.8516, 0.3203, 0.01562), (-0.8516, 0.3203, 0.01562), (0.8281, 0.3203, 0.07812), (-0.8281, 0.3203, 0.07812), (0.7656, 0.3203, 0.09375), (-0.7656, 0.3203, 0.09375), (0.8438, 0.3203, 0.1719), (-0.8438, 0.3203, 0.1719), (1.039, 0.4141, 0.3281), (-1.039, 0.4141, 0.3281), (1.188, 0.4844, 0.3438), (-1.188, 0.4844, 0.3438), (1.258, 0.4922, 0.2422), (-1.258, 0.4922, 0.2422), (1.211, 0.4844, 0.08594), (-1.211, 0.4844, 0.08594), (1.047, 0.4219, 0.0), (-1.047, 0.4219, 0.0), (0.8828, 0.2656, -0.01562), (-0.8828, 0.2656, -0.01562), (0.9531, 0.3438, 0.2891), (-0.9531, 0.3438, 0.2891), (0.8906, 0.3281, 0.1094), (-0.8906, 0.3281, 0.1094), (0.9375, 0.3359, 0.0625), (-0.9375, 0.3359, 0.0625), (1.0, 0.3672, 0.125), (-1.0, 0.3672, 0.125), (0.9609, 0.3516, 0.1719), (-0.9609, 0.3516, 0.1719), (1.016, 0.375, 0.2344), (-1.016, 0.375, 0.2344), (1.055, 0.3828, 0.1875), (-1.055, 0.3828, 0.1875), (1.109, 0.3906, 0.2109), (-1.109, 0.3906, 0.2109), (1.086, 0.3906, 0.2734), (-1.086, 0.3906, 0.2734), (1.023, 0.4844, 0.4375), (-1.023, 0.4844, 0.4375), (1.25, 0.5469, 0.4688), (-1.25, 0.5469, 0.4688), (1.367, 0.5, 0.2969), (-1.367, 0.5, 0.2969), (1.312, 0.5312, 0.05469), (-1.312, 0.5312, 0.05469), (1.039, 0.4922, -0.08594), (-1.039, 0.4922, -0.08594), (0.7891, 0.3281, -0.125), (-0.7891, 0.3281, -0.125), (0.8594, 0.3828, 0.3828), (-0.8594, 0.3828, 0.3828)], [], [(46, 0, 2, 44), (3, 1, 47, 45), (44, 2, 4, 42), (5, 3, 45, 43), (2, 8, 6, 4), (7, 9, 3, 5), (0, 10, 8, 2), (9, 11, 1, 3), (10, 12, 14, 8), (15, 13, 11, 9), (8, 14, 16, 6), (17, 15, 9, 7), (14, 20, 18, 16), (19, 21, 15, 17), (12, 22, 20, 14), (21, 23, 13, 15), (22, 24, 26, 20), (27, 25, 23, 21), (20, 26, 28, 18), (29, 27, 21, 19), (26, 32, 30, 28), (31, 33, 27, 29), (24, 34, 32, 26), (33, 35, 25, 27), (34, 36, 38, 32), (39, 37, 35, 33), (32, 38, 40, 30), (41, 39, 33, 31), (38, 44, 42, 40), (43, 45, 39, 41), (36, 46, 44, 38), (45, 47, 37, 39), (46, 36, 50, 48), (51, 37, 47, 49), (36, 34, 52, 50), (53, 35, 37, 51), (34, 24, 54, 52), (55, 25, 35, 53), (24, 22, 56, 54), (57, 23, 25, 55), (22, 12, 58, 56), (59, 13, 23, 57), (12, 10, 62, 58), (63, 11, 13, 59), (10, 0, 64, 62), (65, 1, 11, 63), (0, 46, 48, 64), (49, 47, 1, 65), (60, 64, 48), (49, 65, 61), (62, 64, 60), (61, 65, 63), (60, 58, 62), (63, 59, 61), (60, 56, 58), (59, 57, 61), (60, 54, 56), (57, 55, 61), (60, 52, 54), (55, 53, 61), (60, 50, 52), (53, 51, 61), (60, 48, 50), (51, 49, 61), (88, 173, 175, 90), (175, 174, 89, 90), (86, 171, 173, 88), (174, 172, 87, 89), (84, 169, 171, 86), (172, 170, 85, 87), (82, 167, 169, 84), (170, 168, 83, 85), (80, 165, 167, 82), (168, 166, 81, 83), (78, 91, 145, 163), (146, 92, 79, 164), (91, 93, 147, 145), (148, 94, 92, 146), (93, 95, 149, 147), (150, 96, 94, 148), (95, 97, 151, 149), (152, 98, 96, 150), (97, 99, 153, 151), (154, 100, 98, 152), (99, 101, 155, 153), (156, 102, 100, 154), (101, 103, 157, 155), (158, 104, 102, 156), (103, 105, 159, 157), (160, 106, 104, 158), (105, 107, 161, 159), (162, 108, 106, 160), (107, 66, 67, 161), (67, 66, 108, 162), (109, 127, 159, 161), (160, 128, 110, 162), (127, 178, 157, 159), (158, 179, 128, 160), (125, 155, 157, 178), (158, 156, 126, 179), (123, 153, 155, 125), (156, 154, 124, 126), (121, 151, 153, 123), (154, 152, 122, 124), (119, 149, 151, 121), (152, 150, 120, 122), (117, 147, 149, 119), (150, 148, 118, 120), (115, 145, 147, 117), (148, 146, 116, 118), (113, 163, 145, 115), (146, 164, 114, 116), (113, 180, 176, 163), (176, 181, 114, 164), (109, 161, 67, 111), (67, 162, 110, 112), (111, 67, 177, 182), (177, 67, 112, 183), (176, 180, 182, 177), (183, 181, 176, 177), (134, 136, 175, 173), (175, 136, 135, 174), (132, 134, 173, 171), (174, 135, 133, 172), (130, 132, 171, 169), (172, 133, 131, 170), (165, 186, 184, 167), (185, 187, 166, 168), (130, 169, 167, 184), (168, 170, 131, 185), (143, 189, 188, 186), (188, 189, 144, 187), (184, 186, 188, 68), (188, 187, 185, 68), (129, 130, 184, 68), (185, 131, 129, 68), (141, 192, 190, 143), (191, 193, 142, 144), (139, 194, 192, 141), (193, 195, 140, 142), (138, 196, 194, 139), (195, 197, 138, 140), (137, 70, 196, 138), (197, 70, 137, 138), (189, 143, 190, 69), (191, 144, 189, 69), (69, 190, 205, 207), (206, 191, 69, 207), (70, 198, 199, 196), (200, 198, 70, 197), (196, 199, 201, 194), (202, 200, 197, 195), (194, 201, 203, 192), (204, 202, 195, 193), (192, 203, 205, 190), (206, 204, 193, 191), (198, 203, 201, 199), (202, 204, 198, 200), (198, 207, 205, 203), (206, 207, 198, 204), (138, 139, 163, 176), (164, 140, 138, 176), (139, 141, 210, 163), (211, 142, 140, 164), (141, 143, 212, 210), (213, 144, 142, 211), (143, 186, 165, 212), (166, 187, 144, 213), (80, 208, 212, 165), (213, 209, 81, 166), (208, 214, 210, 212), (211, 215, 209, 213), (78, 163, 210, 214), (211, 164, 79, 215), (130, 129, 71, 221), (71, 129, 131, 222), (132, 130, 221, 219), (222, 131, 133, 220), (134, 132, 219, 217), (220, 133, 135, 218), (136, 134, 217, 216), (218, 135, 136, 216), (216, 217, 228, 230), (229, 218, 216, 230), (217, 219, 226, 228), (227, 220, 218, 229), (219, 221, 224, 226), (225, 222, 220, 227), (221, 71, 223, 224), (223, 71, 222, 225), (223, 230, 228, 224), (229, 230, 223, 225), (224, 228, 226), (227, 229, 225), (182, 180, 233, 231), (234, 181, 183, 232), (111, 182, 231, 253), (232, 183, 112, 254), (109, 111, 253, 255), (254, 112, 110, 256), (180, 113, 251, 233), (252, 114, 181, 234), (113, 115, 249, 251), (250, 116, 114, 252), (115, 117, 247, 249), (248, 118, 116, 250), (117, 119, 245, 247), (246, 120, 118, 248), (119, 121, 243, 245), (244, 122, 120, 246), (121, 123, 241, 243), (242, 124, 122, 244), (123, 125, 239, 241), (240, 126, 124, 242), (125, 178, 235, 239), (236, 179, 126, 240), (178, 127, 237, 235), (238, 128, 179, 236), (127, 109, 255, 237), (256, 110, 128, 238), (237, 255, 257, 275), (258, 256, 238, 276), (235, 237, 275, 277), (276, 238, 236, 278), (239, 235, 277, 273), (278, 236, 240, 274), (241, 239, 273, 271), (274, 240, 242, 272), (243, 241, 271, 269), (272, 242, 244, 270), (245, 243, 269, 267), (270, 244, 246, 268), (247, 245, 267, 265), (268, 246, 248, 266), (249, 247, 265, 263), (266, 248, 250, 264), (251, 249, 263, 261), (264, 250, 252, 262), (233, 251, 261, 279), (262, 252, 234, 280), (255, 253, 259, 257), (260, 254, 256, 258), (253, 231, 281, 259), (282, 232, 254, 260), (231, 233, 279, 281), (280, 234, 232, 282), (66, 107, 283, 72), (284, 108, 66, 72), (107, 105, 285, 283), (286, 106, 108, 284), (105, 103, 287, 285), (288, 104, 106, 286), (103, 101, 289, 287), (290, 102, 104, 288), (101, 99, 291, 289), (292, 100, 102, 290), (99, 97, 293, 291), (294, 98, 100, 292), (97, 95, 295, 293), (296, 96, 98, 294), (95, 93, 297, 295), (298, 94, 96, 296), (93, 91, 299, 297), (300, 92, 94, 298), (307, 308, 327, 337), (328, 308, 307, 338), (306, 307, 337, 335), (338, 307, 306, 336), (305, 306, 335, 339), (336, 306, 305, 340), (88, 90, 305, 339), (305, 90, 89, 340), (86, 88, 339, 333), (340, 89, 87, 334), (84, 86, 333, 329), (334, 87, 85, 330), (82, 84, 329, 331), (330, 85, 83, 332), (329, 335, 337, 331), (338, 336, 330, 332), (329, 333, 339, 335), (340, 334, 330, 336), (325, 331, 337, 327), (338, 332, 326, 328), (80, 82, 331, 325), (332, 83, 81, 326), (208, 341, 343, 214), (344, 342, 209, 215), (80, 325, 341, 208), (342, 326, 81, 209), (78, 214, 343, 345), (344, 215, 79, 346), (78, 345, 299, 91), (300, 346, 79, 92), (76, 323, 351, 303), (352, 324, 76, 303), (303, 351, 349, 77), (350, 352, 303, 77), (77, 349, 347, 304), (348, 350, 77, 304), (304, 347, 327, 308), (328, 348, 304, 308), (325, 327, 347, 341), (348, 328, 326, 342), (295, 297, 317, 309), (318, 298, 296, 310), (75, 315, 323, 76), (324, 316, 75, 76), (301, 357, 355, 302), (356, 358, 301, 302), (302, 355, 353, 74), (354, 356, 302, 74), (74, 353, 315, 75), (316, 354, 74, 75), (291, 293, 361, 363), (362, 294, 292, 364), (363, 361, 367, 365), (368, 362, 364, 366), (365, 367, 369, 371), (370, 368, 366, 372), (371, 369, 375, 373), (376, 370, 372, 374), (313, 377, 373, 375), (374, 378, 314, 376), (315, 353, 373, 377), (374, 354, 316, 378), (353, 355, 371, 373), (372, 356, 354, 374), (355, 357, 365, 371), (366, 358, 356, 372), (357, 359, 363, 365), (364, 360, 358, 366), (289, 291, 363, 359), (364, 292, 290, 360), (73, 359, 357, 301), (358, 360, 73, 301), (283, 285, 287, 289), (288, 286, 284, 290), (283, 289, 359, 73), (360, 290, 284, 73), (72, 283, 73), (73, 284, 72), (293, 295, 309, 361), (310, 296, 294, 362), (309, 311, 367, 361), (368, 312, 310, 362), (311, 381, 369, 367), (370, 382, 312, 368), (313, 375, 369, 381), (370, 376, 314, 382), (347, 349, 385, 383), (386, 350, 348, 384), (317, 383, 385, 319), (386, 384, 318, 320), (297, 299, 383, 317), (384, 300, 298, 318), (299, 343, 341, 383), (342, 344, 300, 384), (341, 347, 383), (384, 348, 342), (299, 345, 343), (344, 346, 300), (313, 321, 379, 377), (380, 322, 314, 378), (315, 377, 379, 323), (380, 378, 316, 324), (319, 385, 379, 321), (380, 386, 320, 322), (349, 351, 379, 385), (380, 352, 350, 386), (323, 379, 351), (352, 380, 324), (399, 387, 413, 401), (414, 388, 400, 402), (399, 401, 403, 397), (404, 402, 400, 398), (397, 403, 405, 395), (406, 404, 398, 396), (395, 405, 407, 393), (408, 406, 396, 394), (393, 407, 409, 391), (410, 408, 394, 392), (391, 409, 411, 389), (412, 410, 392, 390), (409, 419, 417, 411), (418, 420, 410, 412), (407, 421, 419, 409), (420, 422, 408, 410), (405, 423, 421, 407), (422, 424, 406, 408), (403, 425, 423, 405), (424, 426, 404, 406), (401, 427, 425, 403), (426, 428, 402, 404), (401, 413, 415, 427), (416, 414, 402, 428), (317, 319, 443, 441), (444, 320, 318, 442), (319, 389, 411, 443), (412, 390, 320, 444), (309, 317, 441, 311), (442, 318, 310, 312), (381, 429, 413, 387), (414, 430, 382, 388), (411, 417, 439, 443), (440, 418, 412, 444), (437, 445, 443, 439), (444, 446, 438, 440), (433, 445, 437, 435), (438, 446, 434, 436), (431, 447, 445, 433), (446, 448, 432, 434), (429, 447, 431, 449), (432, 448, 430, 450), (413, 429, 449, 415), (450, 430, 414, 416), (311, 447, 429, 381), (430, 448, 312, 382), (311, 441, 445, 447), (446, 442, 312, 448), (441, 443, 445), (446, 444, 442), (415, 449, 451, 475), (452, 450, 416, 476), (449, 431, 461, 451), (462, 432, 450, 452), (431, 433, 459, 461), (460, 434, 432, 462), (433, 435, 457, 459), (458, 436, 434, 460), (435, 437, 455, 457), (456, 438, 436, 458), (437, 439, 453, 455), (454, 440, 438, 456), (439, 417, 473, 453), (474, 418, 440, 454), (427, 415, 475, 463), (476, 416, 428, 464), (425, 427, 463, 465), (464, 428, 426, 466), (423, 425, 465, 467), (466, 426, 424, 468), (421, 423, 467, 469), (468, 424, 422, 470), (419, 421, 469, 471), (470, 422, 420, 472), (417, 419, 471, 473), (472, 420, 418, 474), (457, 455, 479, 477), (480, 456, 458, 478), (477, 479, 481, 483), (482, 480, 478, 484), (483, 481, 487, 485), (488, 482, 484, 486), (485, 487, 489, 491), (490, 488, 486, 492), (463, 475, 485, 491), (486, 476, 464, 492), (451, 483, 485, 475), (486, 484, 452, 476), (451, 461, 477, 483), (478, 462, 452, 484), (457, 477, 461, 459), (462, 478, 458, 460), (453, 473, 479, 455), (480, 474, 454, 456), (471, 481, 479, 473), (480, 482, 472, 474), (469, 487, 481, 471), (482, 488, 470, 472), (467, 489, 487, 469), (488, 490, 468, 470), (465, 491, 489, 467), (490, 492, 466, 468), (463, 491, 465), (466, 492, 464), (391, 389, 503, 501), (504, 390, 392, 502), (393, 391, 501, 499), (502, 392, 394, 500), (395, 393, 499, 497), (500, 394, 396, 498), (397, 395, 497, 495), (498, 396, 398, 496), (399, 397, 495, 493), (496, 398, 400, 494), (387, 399, 493, 505), (494, 400, 388, 506), (493, 501, 503, 505), (504, 502, 494, 506), (493, 495, 499, 501), (500, 496, 494, 502), (495, 497, 499), (500, 498, 496), (313, 381, 387, 505), (388, 382, 314, 506), (313, 505, 503, 321), (504, 506, 314, 322), (319, 321, 503, 389), (504, 322, 320, 390)])
_uv = me_suzanne.uv_layers.new(name='UVMap')
_uv.uv.foreach_set('vector', [0.8432, 0.5889, 0.8337, 0.6119, 0.7942, 0.6119, 0.8153, 0.5609, 0.8663, 0.9374, 0.8663, 0.898, 0.8894, 0.8884, 0.9173, 0.9163, 0.8153, 0.5609, 0.7942, 0.6119, 0.7465, 0.6119, 0.7816, 0.5272, 0.8663, 0.9851, 0.8663, 0.9374, 0.9173, 0.9163, 0.951, 0.95, 0.7942, 0.6119, 0.8153, 0.6629, 0.7816, 0.6966, 0.7465, 0.6119, 0.7816, 0.95, 0.8153, 0.9163, 0.8663, 0.9374, 0.8663, 0.9851, 0.8337, 0.6119, 0.8432, 0.635, 0.8153, 0.6629, 0.7942, 0.6119, 0.8153, 0.9163, 0.8432, 0.8884, 0.8663, 0.898, 0.8663, 0.9374, 0.8432, 0.635, 0.8663, 0.6445, 0.8663, 0.684, 0.8153, 0.6629, 0.7942, 0.8653, 0.8337, 0.8653, 0.8432, 0.8884, 0.8153, 0.9163, 0.8153, 0.6629, 0.8663, 0.684, 0.8663, 0.7317, 0.7816, 0.6966, 0.7465, 0.8653, 0.7942, 0.8653, 0.8153, 0.9163, 0.7816, 0.95, 0.8663, 0.684, 0.9173, 0.6629, 0.951, 0.6966, 0.8663, 0.7317, 0.7816, 0.7807, 0.8153, 0.8144, 0.7942, 0.8653, 0.7465, 0.8653, 0.8663, 0.6445, 0.8894, 0.635, 0.9173, 0.6629, 0.8663, 0.684, 0.8153, 0.8144, 0.8432, 0.8423, 0.8337, 0.8653, 0.7942, 0.8653, 0.8894, 0.635, 0.8989, 0.6119, 0.9384, 0.6119, 0.9173, 0.6629, 0.8663, 0.7932, 0.8663, 0.8327, 0.8432, 0.8423, 0.8153, 0.8144, 0.9173, 0.6629, 0.9384, 0.6119, 0.9861, 0.6119, 0.951, 0.6966, 0.8663, 0.7456, 0.8663, 0.7932, 0.8153, 0.8144, 0.7816, 0.7807, 0.9384, 0.6119, 0.9173, 0.5609, 0.951, 0.5272, 0.9861, 0.6119, 0.951, 0.7807, 0.9173, 0.8144, 0.8663, 0.7932, 0.8663, 0.7456, 0.8989, 0.6119, 0.8894, 0.5889, 0.9173, 0.5609, 0.9384, 0.6119, 0.9173, 0.8144, 0.8894, 0.8423, 0.8663, 0.8327, 0.8663, 0.7932, 0.8894, 0.5889, 0.8663, 0.5793, 0.8663, 0.5398, 0.9173, 0.5609, 0.9384, 0.8653, 0.8989, 0.8653, 0.8894, 0.8423, 0.9173, 0.8144, 0.9173, 0.5609, 0.8663, 0.5398, 0.8663, 0.4922, 0.951, 0.5272, 0.9861, 0.8653, 0.9384, 0.8653, 0.9173, 0.8144, 0.951, 0.7807, 0.8663, 0.5398, 0.8153, 0.5609, 0.7816, 0.5272, 0.8663, 0.4922, 0.951, 0.95, 0.9173, 0.9163, 0.9384, 0.8653, 0.9861, 0.8653, 0.8663, 0.5793, 0.8432, 0.5889, 0.8153, 0.5609, 0.8663, 0.5398, 0.9173, 0.9163, 0.8894, 0.8884, 0.8989, 0.8653, 0.9384, 0.8653, 0.8432, 0.5889, 0.8663, 0.5793, 0.8663, 0.5855, 0.8476, 0.5932, 0.8928, 0.8653, 0.8989, 0.8653, 0.8894, 0.8884, 0.885, 0.8841, 0.8663, 0.5793, 0.8894, 0.5889, 0.885, 0.5932, 0.8663, 0.5855, 0.885, 0.8466, 0.8894, 0.8423, 0.8989, 0.8653, 0.8928, 0.8653, 0.8894, 0.5889, 0.8989, 0.6119, 0.8928, 0.6119, 0.885, 0.5932, 0.8663, 0.8389, 0.8663, 0.8327, 0.8894, 0.8423, 0.885, 0.8466, 0.8989, 0.6119, 0.8894, 0.635, 0.885, 0.6306, 0.8928, 0.6119, 0.8476, 0.8466, 0.8432, 0.8423, 0.8663, 0.8327, 0.8663, 0.8389, 0.8894, 0.635, 0.8663, 0.6445, 0.8663, 0.6384, 0.885, 0.6306, 0.8398, 0.8653, 0.8337, 0.8653, 0.8432, 0.8423, 0.8476, 0.8466, 0.8663, 0.6445, 0.8432, 0.635, 0.8476, 0.6306, 0.8663, 0.6384, 0.8476, 0.8841, 0.8432, 0.8884, 0.8337, 0.8653, 0.8398, 0.8653, 0.8432, 0.635, 0.8337, 0.6119, 0.8398, 0.6119, 0.8476, 0.6306, 0.8663, 0.8918, 0.8663, 0.898, 0.8432, 0.8884, 0.8476, 0.8841, 0.8337, 0.6119, 0.8432, 0.5889, 0.8476, 0.5932, 0.8398, 0.6119, 0.885, 0.8841, 0.8894, 0.8884, 0.8663, 0.898, 0.8663, 0.8918, 0.8663, 0.6119, 0.8398, 0.6119, 0.8476, 0.5932, 0.885, 0.8841, 0.8663, 0.8918, 0.8663, 0.8653, 0.8476, 0.6306, 0.8398, 0.6119, 0.8663, 0.6119, 0.8663, 0.8653, 0.8663, 0.8918, 0.8476, 0.8841, 0.8663, 0.6119, 0.8663, 0.6384, 0.8476, 0.6306, 0.8476, 0.8841, 0.8398, 0.8653, 0.8663, 0.8653, 0.8663, 0.6119, 0.885, 0.6306, 0.8663, 0.6384, 0.8398, 0.8653, 0.8476, 0.8466, 0.8663, 0.8653, 0.8663, 0.6119, 0.8928, 0.6119, 0.885, 0.6306, 0.8476, 0.8466, 0.8663, 0.8389, 0.8663, 0.8653, 0.8663, 0.6119, 0.885, 0.5932, 0.8928, 0.6119, 0.8663, 0.8389, 0.885, 0.8466, 0.8663, 0.8653, 0.8663, 0.6119, 0.8663, 0.5855, 0.885, 0.5932, 0.885, 0.8466, 0.8928, 0.8653, 0.8663, 0.8653, 0.8663, 0.6119, 0.8476, 0.5932, 0.8663, 0.5855, 0.8928, 0.8653, 0.885, 0.8841, 0.8663, 0.8653, 0.5207, 0.0605, 0.517, 0.06849, 0.5, 0.06453, 0.5, 0.05441, 0.5, 0.06453, 0.483, 0.06849, 0.4793, 0.0605, 0.5, 0.05441, 0.5305, 0.06506, 0.5226, 0.07068, 0.517, 0.06849, 0.5207, 0.0605, 0.483, 0.06849, 0.4774, 0.07068, 0.4695, 0.06506, 0.4793, 0.0605, 0.5329, 0.06782, 0.5263, 0.07942, 0.5226, 0.07068, 0.5305, 0.06506, 0.4774, 0.07068, 0.4737, 0.07942, 0.4671, 0.06782, 0.4695, 0.06506, 0.5447, 0.08302, 0.5292, 0.0911, 0.5263, 0.07942, 0.5329, 0.06782, 0.4737, 0.07942, 0.4708, 0.0911, 0.4553, 0.08302, 0.4671, 0.06782, 0.5656, 0.1155, 0.5375, 0.1278, 0.5292, 0.0911, 0.5447, 0.08302, 0.4708, 0.0911, 0.4625, 0.1278, 0.4344, 0.1155, 0.4553, 0.08302, 0.5869, 0.172, 0.6266, 0.2082, 0.6005, 0.2383, 0.5359, 0.2156, 0.3995, 0.2383, 0.3734, 0.2082, 0.4131, 0.172, 0.4641, 0.2156, 0.6266, 0.2082, 0.6509, 0.2403, 0.637, 0.2612, 0.6005, 0.2383, 0.363, 0.2612, 0.3491, 0.2403, 0.3734, 0.2082, 0.3995, 0.2383, 0.6509, 0.2403, 0.6895, 0.2688, 0.6559, 0.2844, 0.637, 0.2612, 0.3441, 0.2844, 0.3105, 0.2688, 0.3491, 0.2403, 0.363, 0.2612, 0.6895, 0.2688, 0.6845, 0.3178, 0.6595, 0.3132, 0.6559, 0.2844, 0.3405, 0.3132, 0.3155, 0.3178, 0.3105, 0.2688, 0.3441, 0.2844, 0.6845, 0.3178, 0.6714, 0.3347, 0.6491, 0.3224, 0.6595, 0.3132, 0.3509, 0.3224, 0.3286, 0.3347, 0.3155, 0.3178, 0.3405, 0.3132, 0.6714, 0.3347, 0.6368, 0.3707, 0.6136, 0.3531, 0.6491, 0.3224, 0.3864, 0.3531, 0.3632, 0.3707, 0.3286, 0.3347, 0.3509, 0.3224, 0.6368, 0.3707, 0.6023, 0.3956, 0.5942, 0.3713, 0.6136, 0.3531, 0.4058, 0.3713, 0.3977, 0.3956, 0.3632, 0.3707, 0.3864, 0.3531, 0.6023, 0.3956, 0.581, 0.3985, 0.5774, 0.3733, 0.5942, 0.3713, 0.4226, 0.3733, 0.419, 0.3985, 0.3977, 0.3956, 0.4058, 0.3713, 0.581, 0.3985, 0.532, 0.3874, 0.5398, 0.3543, 0.5774, 0.3733, 0.4602, 0.3543, 0.468, 0.3874, 0.419, 0.3985, 0.4226, 0.3733, 0.532, 0.3874, 0.5, 0.3829, 0.5, 0.3404, 0.5398, 0.3543, 0.5, 0.3404, 0.5, 0.3829, 0.468, 0.3874, 0.4602, 0.3543, 0.5591, 0.3343, 0.5791, 0.3356, 0.5774, 0.3733, 0.5398, 0.3543, 0.4226, 0.3733, 0.4209, 0.3356, 0.4409, 0.3343, 0.4602, 0.3543, 0.5791, 0.3356, 0.5921, 0.3329, 0.5942, 0.3713, 0.5774, 0.3733, 0.4058, 0.3713, 0.4079, 0.3329, 0.4209, 0.3356, 0.4226, 0.3733, 0.6062, 0.3255, 0.6136, 0.3531, 0.5942, 0.3713, 0.5921, 0.3329, 0.4058, 0.3713, 0.3864, 0.3531, 0.3938, 0.3255, 0.4079, 0.3329, 0.6283, 0.3116, 0.6491, 0.3224, 0.6136, 0.3531, 0.6062, 0.3255, 0.3864, 0.3531, 0.3509, 0.3224, 0.3717, 0.3116, 0.3938, 0.3255, 0.6356, 0.3005, 0.6595, 0.3132, 0.6491, 0.3224, 0.6283, 0.3116, 0.3509, 0.3224, 0.3405, 0.3132, 0.3644, 0.3005, 0.3717, 0.3116, 0.6315, 0.2839, 0.6559, 0.2844, 0.6595, 0.3132, 0.6356, 0.3005, 0.3405, 0.3132, 0.3441, 0.2844, 0.3685, 0.2839, 0.3644, 0.3005, 0.6113, 0.2644, 0.637, 0.2612, 0.6559, 0.2844, 0.6315, 0.2839, 0.3441, 0.2844, 0.363, 0.2612, 0.3887, 0.2644, 0.3685, 0.2839, 0.5924, 0.2549, 0.6005, 0.2383, 0.637, 0.2612, 0.6113, 0.2644, 0.363, 0.2612, 0.3995, 0.2383, 0.4076, 0.2549, 0.3887, 0.2644, 0.5597, 0.2677, 0.5359, 0.2156, 0.6005, 0.2383, 0.5924, 0.2549, 0.3995, 0.2383, 0.4641, 0.2156, 0.4403, 0.2677, 0.4076, 0.2549, 0.5597, 0.2677, 0.5509, 0.2778, 0.5, 0.2524, 0.5359, 0.2156, 0.5, 0.2524, 0.4491, 0.2778, 0.4403, 0.2677, 0.4641, 0.2156, 0.5591, 0.3343, 0.5398, 0.3543, 0.5, 0.3404, 0.544, 0.3145, 0.5, 0.3404, 0.4602, 0.3543, 0.4409, 0.3343, 0.456, 0.3145, 0.544, 0.3145, 0.5, 0.3404, 0.5, 0.2957, 0.5436, 0.2934, 0.5, 0.2957, 0.5, 0.3404, 0.456, 0.3145, 0.4564, 0.2934, 0.5, 0.2524, 0.5509, 0.2778, 0.5436, 0.2934, 0.5, 0.2957, 0.4564, 0.2934, 0.4491, 0.2778, 0.5, 0.2524, 0.5, 0.2957, 0.5068, 0.07538, 0.5, 0.0735, 0.5, 0.06453, 0.517, 0.06849, 0.5, 0.06453, 0.5, 0.0735, 0.4932, 0.07538, 0.483, 0.06849, 0.5118, 0.08063, 0.5068, 0.07538, 0.517, 0.06849, 0.5226, 0.07068, 0.483, 0.06849, 0.4932, 0.07538, 0.4882, 0.08063, 0.4774, 0.07068, 0.5122, 0.09346, 0.5118, 0.08063, 0.5226, 0.07068, 0.5263, 0.07942, 0.4774, 0.07068, 0.4882, 0.08063, 0.4878, 0.09346, 0.4737, 0.07942, 0.5375, 0.1278, 0.5143, 0.1334, 0.5139, 0.09719, 0.5292, 0.0911, 0.4861, 0.09719, 0.4857, 0.1334, 0.4625, 0.1278, 0.4708, 0.0911, 0.5122, 0.09346, 0.5263, 0.07942, 0.5292, 0.0911, 0.5139, 0.09719, 0.4708, 0.0911, 0.4737, 0.07942, 0.4878, 0.09346, 0.4861, 0.09719, 0.5202, 0.1646, 0.5, 0.1579, 0.5, 0.1344, 0.5143, 0.1334, 0.5, 0.1344, 0.5, 0.1579, 0.4798, 0.1646, 0.4857, 0.1334, 0.5139, 0.09719, 0.5143, 0.1334, 0.5, 0.1344, 0.5, 0.1001, 0.5, 0.1344, 0.4857, 0.1334, 0.4861, 0.09719, 0.5, 0.1001, 0.5, 0.09135, 0.5122, 0.09346, 0.5139, 0.09719, 0.5, 0.1001, 0.4861, 0.09719, 0.4878, 0.09346, 0.5, 0.09135, 0.5, 0.1001, 0.5303, 0.1802, 0.5219, 0.1816, 0.5177, 0.1724, 0.5202, 0.1646, 0.4823, 0.1724, 0.4781, 0.1816, 0.4697, 0.1802, 0.4798, 0.1646, 0.5237, 0.1988, 0.519, 0.1947, 0.5219, 0.1816, 0.5303, 0.1802, 0.4781, 0.1816, 0.481, 0.1947, 0.4763, 0.1988, 0.4697, 0.1802, 0.5, 0.2039, 0.5082, 0.1973, 0.519, 0.1947, 0.5237, 0.1988, 0.481, 0.1947, 0.4918, 0.1973, 0.5, 0.2039, 0.4763, 0.1988, 0.5, 0.1973, 0.5, 0.1922, 0.5082, 0.1973, 0.5, 0.2039, 0.4918, 0.1973, 0.5, 0.1922, 0.5, 0.1973, 0.5, 0.2039, 0.5, 0.1579, 0.5202, 0.1646, 0.5177, 0.1724, 0.5, 0.1652, 0.4823, 0.1724, 0.4798, 0.1646, 0.5, 0.1579, 0.5, 0.1652, 0.5, 0.1652, 0.5177, 0.1724, 0.5135, 0.1769, 0.5, 0.1717, 0.4865, 0.1769, 0.4823, 0.1724, 0.5, 0.1652, 0.5, 0.1717, 0.5, 0.1922, 0.5, 0.1862, 0.5088, 0.1924, 0.5082, 0.1973, 0.4912, 0.1924, 0.5, 0.1862, 0.5, 0.1922, 0.4918, 0.1973, 0.5082, 0.1973, 0.5088, 0.1924, 0.5152, 0.1907, 0.519, 0.1947, 0.4848, 0.1907, 0.4912, 0.1924, 0.4918, 0.1973, 0.481, 0.1947, 0.519, 0.1947, 0.5152, 0.1907, 0.5169, 0.1819, 0.5219, 0.1816, 0.4831, 0.1819, 0.4848, 0.1907, 0.481, 0.1947, 0.4781, 0.1816, 0.5219, 0.1816, 0.5169, 0.1819, 0.5135, 0.1769, 0.5177, 0.1724, 0.4865, 0.1769, 0.4831, 0.1819, 0.4781, 0.1816, 0.4823, 0.1724, 0.5, 0.1862, 0.5169, 0.1819, 0.5152, 0.1907, 0.5088, 0.1924, 0.4848, 0.1907, 0.4831, 0.1819, 0.5, 0.1862, 0.4912, 0.1924, 0.5, 0.1862, 0.5, 0.1717, 0.5135, 0.1769, 0.5169, 0.1819, 0.4865, 0.1769, 0.5, 0.1717, 0.5, 0.1862, 0.4831, 0.1819, 0.5, 0.2039, 0.5237, 0.1988, 0.5359, 0.2156, 0.5, 0.2524, 0.4641, 0.2156, 0.4763, 0.1988, 0.5, 0.2039, 0.5, 0.2524, 0.5237, 0.1988, 0.5303, 0.1802, 0.5442, 0.1728, 0.5359, 0.2156, 0.4558, 0.1728, 0.4697, 0.1802, 0.4763, 0.1988, 0.4641, 0.2156, 0.5303, 0.1802, 0.5202, 0.1646, 0.5413, 0.1549, 0.5442, 0.1728, 0.4587, 0.1549, 0.4798, 0.1646, 0.4697, 0.1802, 0.4558, 0.1728, 0.5202, 0.1646, 0.5143, 0.1334, 0.5375, 0.1278, 0.5413, 0.1549, 0.4625, 0.1278, 0.4857, 0.1334, 0.4798, 0.1646, 0.4587, 0.1549, 0.5656, 0.1155, 0.5787, 0.1392, 0.5413, 0.1549, 0.5375, 0.1278, 0.4587, 0.1549, 0.4213, 0.1392, 0.4344, 0.1155, 0.4625, 0.1278, 0.5787, 0.1392, 0.5832, 0.1542, 0.5442, 0.1728, 0.5413, 0.1549, 0.4558, 0.1728, 0.4168, 0.1542, 0.4213, 0.1392, 0.4587, 0.1549, 0.5869, 0.172, 0.5359, 0.2156, 0.5442, 0.1728, 0.5832, 0.1542, 0.4558, 0.1728, 0.4641, 0.2156, 0.4131, 0.172, 0.4168, 0.1542, 0.5122, 0.09346, 0.5, 0.09135, 0.5, 0.08998, 0.5099, 0.09072, 0.5, 0.08998, 0.5, 0.09135, 0.4878, 0.09346, 0.4901, 0.09072, 0.5118, 0.08063, 0.5122, 0.09346, 0.5099, 0.09072, 0.5097, 0.08224, 0.4901, 0.09072, 0.4878, 0.09346, 0.4882, 0.08063, 0.4903, 0.08224, 0.5068, 0.07538, 0.5118, 0.08063, 0.5097, 0.08224, 0.5052, 0.07708, 0.4903, 0.08224, 0.4882, 0.08063, 0.4932, 0.07538, 0.4948, 0.07708, 0.5, 0.0735, 0.5068, 0.07538, 0.5052, 0.07708, 0.5, 0.07547, 0.4948, 0.07708, 0.4932, 0.07538, 0.5, 0.0735, 0.5, 0.07547, 0.5, 0.07547, 0.5052, 0.07708, 0.5034, 0.08084, 0.5, 0.08032, 0.4966, 0.08084, 0.4948, 0.07708, 0.5, 0.07547, 0.5, 0.08032, 0.5052, 0.07708, 0.5097, 0.08224, 0.5067, 0.08329, 0.5034, 0.08084, 0.4933, 0.08329, 0.4903, 0.08224, 0.4948, 0.07708, 0.4966, 0.08084, 0.5097, 0.08224, 0.5099, 0.09072, 0.5068, 0.08679, 0.5067, 0.08329, 0.4932, 0.08679, 0.4901, 0.09072, 0.4903, 0.08224, 0.4933, 0.08329, 0.5099, 0.09072, 0.5, 0.08998, 0.5, 0.08564, 0.5068, 0.08679, 0.5, 0.08564, 0.5, 0.08998, 0.4901, 0.09072, 0.4932, 0.08679, 0.5, 0.08564, 0.5, 0.08032, 0.5034, 0.08084, 0.5068, 0.08679, 0.4966, 0.08084, 0.5, 0.08032, 0.5, 0.08564, 0.4932, 0.08679, 0.5068, 0.08679, 0.5034, 0.08084, 0.5067, 0.08329, 0.4933, 0.08329, 0.4966, 0.08084, 0.4932, 0.08679, 0.5436, 0.2934, 0.5509, 0.2778, 0.5624, 0.2843, 0.5592, 0.2949, 0.4376, 0.2843, 0.4491, 0.2778, 0.4564, 0.2934, 0.4408, 0.2949, 0.544, 0.3145, 0.5436, 0.2934, 0.5592, 0.2949, 0.5632, 0.3072, 0.4408, 0.2949, 0.4564, 0.2934, 0.456, 0.3145, 0.4368, 0.3072, 0.5591, 0.3343, 0.544, 0.3145, 0.5632, 0.3072, 0.5705, 0.3187, 0.4368, 0.3072, 0.456, 0.3145, 0.4409, 0.3343, 0.4295, 0.3187, 0.5509, 0.2778, 0.5597, 0.2677, 0.5692, 0.2782, 0.5624, 0.2843, 0.4308, 0.2782, 0.4403, 0.2677, 0.4491, 0.2778, 0.4376, 0.2843, 0.5597, 0.2677, 0.5924, 0.2549, 0.5899, 0.2718, 0.5692, 0.2782, 0.4101, 0.2718, 0.4076, 0.2549, 0.4403, 0.2677, 0.4308, 0.2782, 0.5924, 0.2549, 0.6113, 0.2644, 0.6022, 0.2772, 0.5899, 0.2718, 0.3978, 0.2772, 0.3887, 0.2644, 0.4076, 0.2549, 0.4101, 0.2718, 0.6113, 0.2644, 0.6315, 0.2839, 0.6171, 0.2872, 0.6022, 0.2772, 0.3829, 0.2872, 0.3685, 0.2839, 0.3887, 0.2644, 0.3978, 0.2772, 0.6315, 0.2839, 0.6356, 0.3005, 0.6181, 0.2992, 0.6171, 0.2872, 0.3819, 0.2992, 0.3644, 0.3005, 0.3685, 0.2839, 0.3829, 0.2872, 0.6356, 0.3005, 0.6283, 0.3116, 0.6159, 0.3074, 0.6181, 0.2992, 0.3841, 0.3074, 0.3717, 0.3116, 0.3644, 0.3005, 0.3819, 0.2992, 0.6283, 0.3116, 0.6062, 0.3255, 0.5984, 0.3137, 0.6159, 0.3074, 0.4016, 0.3137, 0.3938, 0.3255, 0.3717, 0.3116, 0.3841, 0.3074, 0.6062, 0.3255, 0.5921, 0.3329, 0.5908, 0.3198, 0.5984, 0.3137, 0.4092, 0.3198, 0.4079, 0.3329, 0.3938, 0.3255, 0.4016, 0.3137, 0.5921, 0.3329, 0.5791, 0.3356, 0.5821, 0.321, 0.5908, 0.3198, 0.4179, 0.321, 0.4209, 0.3356, 0.4079, 0.3329, 0.4092, 0.3198, 0.5791, 0.3356, 0.5591, 0.3343, 0.5705, 0.3187, 0.5821, 0.321, 0.4295, 0.3187, 0.4409, 0.3343, 0.4209, 0.3356, 0.4179, 0.321, 0.5821, 0.321, 0.5705, 0.3187, 0.5786, 0.3094, 0.584, 0.3129, 0.4214, 0.3094, 0.4295, 0.3187, 0.4179, 0.321, 0.416, 0.3129, 0.5908, 0.3198, 0.5821, 0.321, 0.584, 0.3129, 0.5897, 0.3123, 0.416, 0.3129, 0.4179, 0.321, 0.4092, 0.3198, 0.4103, 0.3123, 0.5984, 0.3137, 0.5908, 0.3198, 0.5897, 0.3123, 0.5963, 0.3092, 0.4103, 0.3123, 0.4092, 0.3198, 0.4016, 0.3137, 0.4037, 0.3092, 0.6159, 0.3074, 0.5984, 0.3137, 0.5963, 0.3092, 0.606, 0.3025, 0.4037, 0.3092, 0.4016, 0.3137, 0.3841, 0.3074, 0.394, 0.3025, 0.6181, 0.2992, 0.6159, 0.3074, 0.606, 0.3025, 0.6077, 0.2975, 0.394, 0.3025, 0.3841, 0.3074, 0.3819, 0.2992, 0.3923, 0.2975, 0.6171, 0.2872, 0.6181, 0.2992, 0.6077, 0.2975, 0.607, 0.2912, 0.3923, 0.2975, 0.3819, 0.2992, 0.3829, 0.2872, 0.393, 0.2912, 0.6022, 0.2772, 0.6171, 0.2872, 0.607, 0.2912, 0.5983, 0.2831, 0.393, 0.2912, 0.3829, 0.2872, 0.3978, 0.2772, 0.4017, 0.2831, 0.5899, 0.2718, 0.6022, 0.2772, 0.5983, 0.2831, 0.5899, 0.2802, 0.4017, 0.2831, 0.3978, 0.2772, 0.4101, 0.2718, 0.4101, 0.2802, 0.5692, 0.2782, 0.5899, 0.2718, 0.5899, 0.2802, 0.5764, 0.2846, 0.4101, 0.2802, 0.4101, 0.2718, 0.4308, 0.2782, 0.4236, 0.2846, 0.5624, 0.2843, 0.5692, 0.2782, 0.5764, 0.2846, 0.5728, 0.2899, 0.4236, 0.2846, 0.4308, 0.2782, 0.4376, 0.2843, 0.4272, 0.2899, 0.5705, 0.3187, 0.5632, 0.3072, 0.5733, 0.3033, 0.5786, 0.3094, 0.4267, 0.3033, 0.4368, 0.3072, 0.4295, 0.3187, 0.4214, 0.3094, 0.5632, 0.3072, 0.5592, 0.2949, 0.5724, 0.2957, 0.5733, 0.3033, 0.4276, 0.2957, 0.4408, 0.2949, 0.4368, 0.3072, 0.4267, 0.3033, 0.5592, 0.2949, 0.5624, 0.2843, 0.5728, 0.2899, 0.5724, 0.2957, 0.4272, 0.2899, 0.4376, 0.2843, 0.4408, 0.2949, 0.4276, 0.2957, 0.5, 0.3829, 0.532, 0.3874, 0.5296, 0.4286, 0.5, 0.4286, 0.4704, 0.4286, 0.468, 0.3874, 0.5, 0.3829, 0.5, 0.4286, 0.532, 0.3874, 0.581, 0.3985, 0.5846, 0.4286, 0.5296, 0.4286, 0.4154, 0.4286, 0.419, 0.3985, 0.468, 0.3874, 0.4704, 0.4286, 0.581, 0.3985, 0.6023, 0.3956, 0.6223, 0.4179, 0.5846, 0.4286, 0.3777, 0.4179, 0.3977, 0.3956, 0.419, 0.3985, 0.4154, 0.4286, 0.6023, 0.3956, 0.6368, 0.3707, 0.6662, 0.389, 0.6223, 0.4179, 0.3338, 0.389, 0.3632, 0.3707, 0.3977, 0.3956, 0.3777, 0.4179, 0.6368, 0.3707, 0.6714, 0.3347, 0.7015, 0.3445, 0.6662, 0.389, 0.2985, 0.3445, 0.3286, 0.3347, 0.3632, 0.3707, 0.3338, 0.389, 0.6714, 0.3347, 0.6845, 0.3178, 0.7122, 0.3155, 0.7015, 0.3445, 0.2878, 0.3155, 0.3155, 0.3178, 0.3286, 0.3347, 0.2985, 0.3445, 0.6845, 0.3178, 0.6895, 0.2688, 0.7043, 0.2602, 0.7122, 0.3155, 0.2957, 0.2602, 0.3105, 0.2688, 0.3155, 0.3178, 0.2878, 0.3155, 0.6895, 0.2688, 0.6509, 0.2403, 0.6729, 0.2249, 0.7043, 0.2602, 0.3271, 0.2249, 0.3491, 0.2403, 0.3105, 0.2688, 0.2957, 0.2602, 0.6509, 0.2403, 0.6266, 0.2082, 0.6405, 0.1988, 0.6729, 0.2249, 0.3595, 0.1988, 0.3734, 0.2082, 0.3491, 0.2403, 0.3271, 0.2249, 0.6036, 0.02345, 0.6251, 0.02946, 0.6358, 0.0822, 0.5986, 0.05684, 0.3642, 0.0822, 0.3749, 0.02946, 0.3964, 0.02345, 0.4014, 0.05684, 0.5468, 0.009442, 0.6036, 0.02345, 0.5986, 0.05684, 0.5564, 0.04091, 0.4014, 0.05684, 0.3964, 0.02345, 0.4532, 0.009442, 0.4436, 0.04091, 0.5, 0.03322, 0.5468, 0.009442, 0.5564, 0.04091, 0.5272, 0.04951, 0.4436, 0.04091, 0.4532, 0.009442, 0.5, 0.03322, 0.4728, 0.04951, 0.5207, 0.0605, 0.5, 0.05441, 0.5, 0.03322, 0.5272, 0.04951, 0.5, 0.03322, 0.5, 0.05441, 0.4793, 0.0605, 0.4728, 0.04951, 0.5305, 0.06506, 0.5207, 0.0605, 0.5272, 0.04951, 0.5372, 0.06079, 0.4728, 0.04951, 0.4793, 0.0605, 0.4695, 0.06506, 0.4628, 0.06079, 0.5329, 0.06782, 0.5305, 0.06506, 0.5372, 0.06079, 0.5585, 0.06514, 0.4628, 0.06079, 0.4695, 0.06506, 0.4671, 0.06782, 0.4415, 0.06514, 0.5447, 0.08302, 0.5329, 0.06782, 0.5585, 0.06514, 0.5881, 0.08518, 0.4415, 0.06514, 0.4671, 0.06782, 0.4553, 0.08302, 0.4119, 0.08518, 0.5585, 0.06514, 0.5564, 0.04091, 0.5986, 0.05684, 0.5881, 0.08518, 0.4014, 0.05684, 0.4436, 0.04091, 0.4415, 0.06514, 0.4119, 0.08518, 0.5585, 0.06514, 0.5372, 0.06079, 0.5272, 0.04951, 0.5564, 0.04091, 0.4728, 0.04951, 0.4628, 0.06079, 0.4415, 0.06514, 0.4436, 0.04091, 0.6072, 0.1139, 0.5881, 0.08518, 0.5986, 0.05684, 0.6358, 0.0822, 0.4014, 0.05684, 0.4119, 0.08518, 0.3928, 0.1139, 0.3642, 0.0822, 0.5656, 0.1155, 0.5447, 0.08302, 0.5881, 0.08518, 0.6072, 0.1139, 0.4119, 0.08518, 0.4553, 0.08302, 0.4344, 0.1155, 0.3928, 0.1139, 0.5787, 0.1392, 0.6127, 0.1337, 0.6055, 0.1515, 0.5832, 0.1542, 0.3945, 0.1515, 0.3873, 0.1337, 0.4213, 0.1392, 0.4168, 0.1542, 0.5656, 0.1155, 0.6072, 0.1139, 0.6127, 0.1337, 0.5787, 0.1392, 0.3873, 0.1337, 0.3928, 0.1139, 0.4344, 0.1155, 0.4213, 0.1392, 0.5869, 0.172, 0.5832, 0.1542, 0.6055, 0.1515, 0.6007, 0.163, 0.3945, 0.1515, 0.4168, 0.1542, 0.4131, 0.172, 0.3993, 0.163, 0.5869, 0.172, 0.6007, 0.163, 0.6405, 0.1988, 0.6266, 0.2082, 0.3595, 0.1988, 0.3993, 0.163, 0.4131, 0.172, 0.3734, 0.2082, 0.9224, 0.06423, 0.8596, 0.118, 0.8233, 0.1016, 0.8613, 0.02723, 0.1767, 0.1016, 0.1404, 0.118, 0.07763, 0.06423, 0.1387, 0.02723, 0.8613, 0.02723, 0.8233, 0.1016, 0.7659, 0.087, 0.7746, 0.01084, 0.2341, 0.087, 0.1767, 0.1016, 0.1387, 0.02723, 0.2254, 0.01084, 0.7746, 0.01084, 0.7659, 0.087, 0.662, 0.08756, 0.647, 0.02872, 0.338, 0.08756, 0.2341, 0.087, 0.2254, 0.01084, 0.353, 0.02872, 0.647, 0.02872, 0.662, 0.08756, 0.6358, 0.0822, 0.6251, 0.02946, 0.3642, 0.0822, 0.338, 0.08756, 0.353, 0.02872, 0.3749, 0.02946, 0.6072, 0.1139, 0.6358, 0.0822, 0.662, 0.08756, 0.6127, 0.1337, 0.338, 0.08756, 0.3642, 0.0822, 0.3928, 0.1139, 0.3873, 0.1337, 0.7043, 0.2602, 0.6729, 0.2249, 0.7436, 0.1986, 0.7664, 0.2331, 0.2564, 0.1986, 0.3271, 0.2249, 0.2957, 0.2602, 0.2336, 0.2331, 0.9876, 0.1542, 0.8895, 0.1776, 0.8596, 0.118, 0.9224, 0.06423, 0.1404, 0.118, 0.1105, 0.1776, 0.01237, 0.1542, 0.07763, 0.06423, 0.8998, 0.4209, 0.8443, 0.3474, 0.8812, 0.3092, 0.959, 0.3574, 0.1188, 0.3092, 0.1557, 0.3474, 0.1002, 0.4209, 0.04104, 0.3574, 0.959, 0.3574, 0.8812, 0.3092, 0.9033, 0.2614, 0.9999, 0.2535, 0.0967, 0.2614, 0.1188, 0.3092, 0.04104, 0.3574, 0.00014, 0.2535, 0.9999, 0.2535, 0.9033, 0.2614, 0.8895, 0.1776, 0.9876, 0.1542, 0.1105, 0.1776, 0.0967, 0.2614, 0.00014, 0.2535, 0.01237, 0.1542, 0.7248, 0.3402, 0.7122, 0.3155, 0.7447, 0.3046, 0.7661, 0.3195, 0.2553, 0.3046, 0.2878, 0.3155, 0.2752, 0.3402, 0.2339, 0.3195, 0.7661, 0.3195, 0.7447, 0.3046, 0.7934, 0.2805, 0.8267, 0.2978, 0.2066, 0.2805, 0.2553, 0.3046, 0.2339, 0.3195, 0.1733, 0.2978, 0.8267, 0.2978, 0.7934, 0.2805, 0.8236, 0.2546, 0.8553, 0.268, 0.1764, 0.2546, 0.2066, 0.2805, 0.1733, 0.2978, 0.1447, 0.268, 0.8553, 0.268, 0.8236, 0.2546, 0.8359, 0.2252, 0.8683, 0.2335, 0.1641, 0.2252, 0.1764, 0.2546, 0.1447, 0.268, 0.1317, 0.2335, 0.8135, 0.1907, 0.8513, 0.1811, 0.8683, 0.2335, 0.8359, 0.2252, 0.1317, 0.2335, 0.1487, 0.1811, 0.1865, 0.1907, 0.1641, 0.2252, 0.8895, 0.1776, 0.9033, 0.2614, 0.8683, 0.2335, 0.8513, 0.1811, 0.1317, 0.2335, 0.0967, 0.2614, 0.1105, 0.1776, 0.1487, 0.1811, 0.9033, 0.2614, 0.8812, 0.3092, 0.8553, 0.268, 0.8683, 0.2335, 0.1447, 0.268, 0.1188, 0.3092, 0.0967, 0.2614, 0.1317, 0.2335, 0.8812, 0.3092, 0.8443, 0.3474, 0.8267, 0.2978, 0.8553, 0.268, 0.1733, 0.2978, 0.1557, 0.3474, 0.1188, 0.3092, 0.1447, 0.268, 0.8443, 0.3474, 0.7723, 0.374, 0.7661, 0.3195, 0.8267, 0.2978, 0.2339, 0.3195, 0.2277, 0.374, 0.1557, 0.3474, 0.1733, 0.2978, 0.7445, 0.3901, 0.7248, 0.3402, 0.7661, 0.3195, 0.7723, 0.374, 0.2339, 0.3195, 0.2752, 0.3402, 0.2555, 0.3901, 0.2277, 0.374, 0.8248, 0.471, 0.7723, 0.374, 0.8443, 0.3474, 0.8998, 0.4209, 0.1557, 0.3474, 0.2277, 0.374, 0.1752, 0.471, 0.1002, 0.4209, 0.7921, 0.4647, 0.7422, 0.4615, 0.7269, 0.4326, 0.7445, 0.3901, 0.2731, 0.4326, 0.2578, 0.4615, 0.2079, 0.4647, 0.2555, 0.3901, 0.7921, 0.4647, 0.7445, 0.3901, 0.7723, 0.374, 0.8248, 0.471, 0.2277, 0.374, 0.2555, 0.3901, 0.2079, 0.4647, 0.1752, 0.471, 0.7956, 0.49, 0.7921, 0.4647, 0.8248, 0.471, 0.1752, 0.471, 0.2079, 0.4647, 0.2044, 0.49, 0.7122, 0.3155, 0.7043, 0.2602, 0.7664, 0.2331, 0.7447, 0.3046, 0.2336, 0.2331, 0.2957, 0.2602, 0.2878, 0.3155, 0.2553, 0.3046, 0.7664, 0.2331, 0.7861, 0.2278, 0.7934, 0.2805, 0.7447, 0.3046, 0.2066, 0.2805, 0.2139, 0.2278, 0.2336, 0.2331, 0.2553, 0.3046, 0.7861, 0.2278, 0.803, 0.2034, 0.8236, 0.2546, 0.7934, 0.2805, 0.1764, 0.2546, 0.1971, 0.2034, 0.2139, 0.2278, 0.2066, 0.2805, 0.8135, 0.1907, 0.8359, 0.2252, 0.8236, 0.2546, 0.803, 0.2034, 0.1764, 0.2546, 0.1641, 0.2252, 0.1865, 0.1907, 0.1971, 0.2034, 0.662, 0.08756, 0.7659, 0.087, 0.7693, 0.1288, 0.6915, 0.1467, 0.2307, 0.1288, 0.2341, 0.087, 0.338, 0.08756, 0.3085, 0.1467, 0.7436, 0.1986, 0.6915, 0.1467, 0.7693, 0.1288, 0.7801, 0.1694, 0.2307, 0.1288, 0.3085, 0.1467, 0.2564, 0.1986, 0.2199, 0.1694, 0.6729, 0.2249, 0.6405, 0.1988, 0.6915, 0.1467, 0.7436, 0.1986, 0.3085, 0.1467, 0.3595, 0.1988, 0.3271, 0.2249, 0.2564, 0.1986, 0.6405, 0.1988, 0.6055, 0.1515, 0.6127, 0.1337, 0.6915, 0.1467, 0.3873, 0.1337, 0.3945, 0.1515, 0.3595, 0.1988, 0.3085, 0.1467, 0.6127, 0.1337, 0.662, 0.08756, 0.6915, 0.1467, 0.3085, 0.1467, 0.338, 0.08756, 0.3873, 0.1337, 0.6405, 0.1988, 0.6007, 0.163, 0.6055, 0.1515, 0.3945, 0.1515, 0.3993, 0.163, 0.3595, 0.1988, 0.8135, 0.1907, 0.8038, 0.1712, 0.8309, 0.1395, 0.8513, 0.1811, 0.1691, 0.1395, 0.1962, 0.1712, 0.1865, 0.1907, 0.1487, 0.1811, 0.8895, 0.1776, 0.8513, 0.1811, 0.8309, 0.1395, 0.8596, 0.118, 0.1691, 0.1395, 0.1487, 0.1811, 0.1105, 0.1776, 0.1404, 0.118, 0.7801, 0.1694, 0.7693, 0.1288, 0.8309, 0.1395, 0.8038, 0.1712, 0.1691, 0.1395, 0.2307, 0.1288, 0.2199, 0.1694, 0.1962, 0.1712, 0.7659, 0.087, 0.8233, 0.1016, 0.8309, 0.1395, 0.7693, 0.1288, 0.1691, 0.1395, 0.1767, 0.1016, 0.2341, 0.087, 0.2307, 0.1288, 0.8596, 0.118, 0.8309, 0.1395, 0.8233, 0.1016, 0.1767, 0.1016, 0.1691, 0.1395, 0.1404, 0.118, 0.5746, 0.9592, 0.4645, 0.9592, 0.4773, 0.8919, 0.5454, 0.8846, 0.2729, 0.8919, 0.2857, 0.9592, 0.1756, 0.9592, 0.2048, 0.8846, 0.5746, 0.9592, 0.5454, 0.8846, 0.6051, 0.847, 0.7159, 0.8971, 0.1451, 0.847, 0.2048, 0.8846, 0.1756, 0.9592, 0.03433, 0.8971, 0.7159, 0.8971, 0.6051, 0.847, 0.6054, 0.7844, 0.6839, 0.757, 0.1449, 0.7844, 0.1451, 0.847, 0.03433, 0.8971, 0.06635, 0.757, 0.6839, 0.757, 0.6054, 0.7844, 0.5748, 0.7442, 0.6179, 0.7192, 0.1754, 0.7442, 0.1449, 0.7844, 0.06635, 0.757, 0.1324, 0.7192, 0.6179, 0.7192, 0.5748, 0.7442, 0.535, 0.7125, 0.5687, 0.6821, 0.2152, 0.7125, 0.1754, 0.7442, 0.1324, 0.7192, 0.1815, 0.6821, 0.5687, 0.6821, 0.535, 0.7125, 0.483, 0.6868, 0.5085, 0.641, 0.2672, 0.6868, 0.2152, 0.7125, 0.1815, 0.6821, 0.2417, 0.641, 0.535, 0.7125, 0.5134, 0.737, 0.4789, 0.7196, 0.483, 0.6868, 0.2713, 0.7196, 0.2368, 0.737, 0.2152, 0.7125, 0.2672, 0.6868, 0.5748, 0.7442, 0.5411, 0.7608, 0.5134, 0.737, 0.535, 0.7125, 0.2368, 0.737, 0.2091, 0.7608, 0.1754, 0.7442, 0.2152, 0.7125, 0.6054, 0.7844, 0.5576, 0.7894, 0.5411, 0.7608, 0.5748, 0.7442, 0.2091, 0.7608, 0.1926, 0.7894, 0.1449, 0.7844, 0.1754, 0.7442, 0.6051, 0.847, 0.5538, 0.8218, 0.5576, 0.7894, 0.6054, 0.7844, 0.1926, 0.7894, 0.1964, 0.8218, 0.1451, 0.847, 0.1449, 0.7844, 0.5454, 0.8846, 0.5247, 0.8424, 0.5538, 0.8218, 0.6051, 0.847, 0.1964, 0.8218, 0.2256, 0.8424, 0.2048, 0.8846, 0.1451, 0.847, 0.5454, 0.8846, 0.4773, 0.8919, 0.4852, 0.8453, 0.5247, 0.8424, 0.265, 0.8453, 0.2729, 0.8919, 0.2048, 0.8846, 0.2256, 0.8424, 0.7436, 0.1986, 0.7801, 0.1694, 0.7861, 0.1811, 0.7702, 0.1912, 0.2139, 0.1811, 0.2199, 0.1694, 0.2564, 0.1986, 0.2298, 0.1912, 0.4082, 0.5875, 0.5085, 0.641, 0.483, 0.6868, 0.4096, 0.674, 0.2672, 0.6868, 0.2417, 0.641, 0.3421, 0.5875, 0.3406, 0.674, 0.7664, 0.2331, 0.7436, 0.1986, 0.7702, 0.1912, 0.7861, 0.2278, 0.2298, 0.1912, 0.2564, 0.1986, 0.2336, 0.2331, 0.2139, 0.2278, 0.4003, 0.9106, 0.4142, 0.8783, 0.4773, 0.8919, 0.4645, 0.9592, 0.2729, 0.8919, 0.3361, 0.8783, 0.3499, 0.9106, 0.2857, 0.9592, 0.483, 0.6868, 0.4789, 0.7196, 0.4436, 0.7137, 0.4096, 0.674, 0.3066, 0.7137, 0.2713, 0.7196, 0.2672, 0.6868, 0.3406, 0.674, 0.4297, 0.7286, 0.3928, 0.7108, 0.4096, 0.674, 0.4436, 0.7137, 0.3406, 0.674, 0.3574, 0.7108, 0.3205, 0.7286, 0.3066, 0.7137, 0.423, 0.7546, 0.3928, 0.7108, 0.4297, 0.7286, 0.4326, 0.7465, 0.3205, 0.7286, 0.3574, 0.7108, 0.3272, 0.7546, 0.3176, 0.7465, 0.4277, 0.7962, 0.3916, 0.8152, 0.3928, 0.7108, 0.423, 0.7546, 0.3574, 0.7108, 0.3586, 0.8152, 0.3225, 0.7962, 0.3272, 0.7546, 0.4142, 0.8783, 0.3916, 0.8152, 0.4277, 0.7962, 0.4483, 0.831, 0.3225, 0.7962, 0.3586, 0.8152, 0.3361, 0.8783, 0.3019, 0.831, 0.4773, 0.8919, 0.4142, 0.8783, 0.4483, 0.831, 0.4852, 0.8453, 0.3019, 0.831, 0.3361, 0.8783, 0.2729, 0.8919, 0.265, 0.8453, 0.7861, 0.2278, 0.7977, 0.1957, 0.8026, 0.1998, 0.803, 0.2034, 0.1974, 0.1998, 0.2023, 0.1957, 0.2139, 0.2278, 0.1971, 0.2034, 0.7861, 0.2278, 0.7702, 0.1912, 0.7896, 0.1847, 0.7977, 0.1957, 0.2104, 0.1847, 0.2298, 0.1912, 0.2139, 0.2278, 0.2023, 0.1957, 0.7702, 0.1912, 0.7861, 0.1811, 0.7896, 0.1847, 0.2104, 0.1847, 0.2139, 0.1811, 0.2298, 0.1912, 0.4852, 0.8453, 0.4483, 0.831, 0.466, 0.8041, 0.4905, 0.8161, 0.2842, 0.8041, 0.3019, 0.831, 0.265, 0.8453, 0.2597, 0.8161, 0.4483, 0.831, 0.4277, 0.7962, 0.448, 0.7839, 0.466, 0.8041, 0.3022, 0.7839, 0.3225, 0.7962, 0.3019, 0.831, 0.2842, 0.8041, 0.4277, 0.7962, 0.423, 0.7546, 0.4387, 0.765, 0.448, 0.7839, 0.3115, 0.765, 0.3272, 0.7546, 0.3225, 0.7962, 0.3022, 0.7839, 0.423, 0.7546, 0.4326, 0.7465, 0.4452, 0.7564, 0.4387, 0.765, 0.305, 0.7564, 0.3176, 0.7465, 0.3272, 0.7546, 0.3115, 0.765, 0.4326, 0.7465, 0.4297, 0.7286, 0.4498, 0.7435, 0.4452, 0.7564, 0.3004, 0.7435, 0.3205, 0.7286, 0.3176, 0.7465, 0.305, 0.7564, 0.4297, 0.7286, 0.4436, 0.7137, 0.4563, 0.7327, 0.4498, 0.7435, 0.2939, 0.7327, 0.3066, 0.7137, 0.3205, 0.7286, 0.3004, 0.7435, 0.4436, 0.7137, 0.4789, 0.7196, 0.4755, 0.7409, 0.4563, 0.7327, 0.2748, 0.7409, 0.2713, 0.7196, 0.3066, 0.7137, 0.2939, 0.7327, 0.5247, 0.8424, 0.4852, 0.8453, 0.4905, 0.8161, 0.5142, 0.8178, 0.2597, 0.8161, 0.265, 0.8453, 0.2256, 0.8424, 0.236, 0.8178, 0.5538, 0.8218, 0.5247, 0.8424, 0.5142, 0.8178, 0.528, 0.8086, 0.236, 0.8178, 0.2256, 0.8424, 0.1964, 0.8218, 0.2223, 0.8086, 0.5576, 0.7894, 0.5538, 0.8218, 0.528, 0.8086, 0.5301, 0.7908, 0.2223, 0.8086, 0.1964, 0.8218, 0.1926, 0.7894, 0.2201, 0.7908, 0.5411, 0.7608, 0.5576, 0.7894, 0.5301, 0.7908, 0.5186, 0.7724, 0.2201, 0.7908, 0.1926, 0.7894, 0.2091, 0.7608, 0.2316, 0.7724, 0.5134, 0.737, 0.5411, 0.7608, 0.5186, 0.7724, 0.4987, 0.755, 0.2316, 0.7724, 0.2091, 0.7608, 0.2368, 0.737, 0.2516, 0.755, 0.4789, 0.7196, 0.5134, 0.737, 0.4987, 0.755, 0.4755, 0.7409, 0.2516, 0.755, 0.2368, 0.737, 0.2713, 0.7196, 0.2748, 0.7409, 0.4452, 0.7564, 0.4498, 0.7435, 0.468, 0.7562, 0.4597, 0.7705, 0.2822, 0.7562, 0.3004, 0.7435, 0.305, 0.7564, 0.2906, 0.7705, 0.4597, 0.7705, 0.468, 0.7562, 0.4872, 0.7699, 0.4774, 0.7854, 0.2631, 0.7699, 0.2822, 0.7562, 0.2906, 0.7705, 0.2729, 0.7854, 0.4774, 0.7854, 0.4872, 0.7699, 0.5046, 0.783, 0.4965, 0.7971, 0.2456, 0.783, 0.2631, 0.7699, 0.2729, 0.7854, 0.2537, 0.7971, 0.4965, 0.7971, 0.5046, 0.783, 0.5161, 0.7926, 0.5137, 0.804, 0.2341, 0.7926, 0.2456, 0.783, 0.2537, 0.7971, 0.2365, 0.804, 0.5142, 0.8178, 0.4905, 0.8161, 0.4965, 0.7971, 0.5137, 0.804, 0.2537, 0.7971, 0.2597, 0.8161, 0.236, 0.8178, 0.2365, 0.804, 0.466, 0.8041, 0.4774, 0.7854, 0.4965, 0.7971, 0.4905, 0.8161, 0.2537, 0.7971, 0.2729, 0.7854, 0.2842, 0.8041, 0.2597, 0.8161, 0.466, 0.8041, 0.448, 0.7839, 0.4597, 0.7705, 0.4774, 0.7854, 0.2906, 0.7705, 0.3022, 0.7839, 0.2842, 0.8041, 0.2729, 0.7854, 0.4452, 0.7564, 0.4597, 0.7705, 0.448, 0.7839, 0.4387, 0.765, 0.3022, 0.7839, 0.2906, 0.7705, 0.305, 0.7564, 0.3115, 0.765, 0.4563, 0.7327, 0.4755, 0.7409, 0.468, 0.7562, 0.4498, 0.7435, 0.2822, 0.7562, 0.2748, 0.7409, 0.2939, 0.7327, 0.3004, 0.7435, 0.4987, 0.755, 0.4872, 0.7699, 0.468, 0.7562, 0.4755, 0.7409, 0.2822, 0.7562, 0.2631, 0.7699, 0.2516, 0.755, 0.2748, 0.7409, 0.5186, 0.7724, 0.5046, 0.783, 0.4872, 0.7699, 0.4987, 0.755, 0.2631, 0.7699, 0.2456, 0.783, 0.2316, 0.7724, 0.2516, 0.755, 0.5301, 0.7908, 0.5161, 0.7926, 0.5046, 0.783, 0.5186, 0.7724, 0.2456, 0.783, 0.2341, 0.7926, 0.2201, 0.7908, 0.2316, 0.7724, 0.528, 0.8086, 0.5137, 0.804, 0.5161, 0.7926, 0.5301, 0.7908, 0.2341, 0.7926, 0.2365, 0.804, 0.2223, 0.8086, 0.2201, 0.7908, 0.5142, 0.8178, 0.5137, 0.804, 0.528, 0.8086, 0.2223, 0.8086, 0.2365, 0.804, 0.236, 0.8178, 0.5687, 0.6821, 0.5085, 0.641, 0.5743, 0.6077, 0.6135, 0.6558, 0.176, 0.6077, 0.2417, 0.641, 0.1815, 0.6821, 0.1367, 0.6558, 0.6179, 0.7192, 0.5687, 0.6821, 0.6135, 0.6558, 0.644, 0.6933, 0.1367, 0.6558, 0.1815, 0.6821, 0.1324, 0.7192, 0.1062, 0.6933, 0.6839, 0.757, 0.6179, 0.7192, 0.644, 0.6933, 0.6682, 0.7121, 0.1062, 0.6933, 0.1324, 0.7192, 0.06635, 0.757, 0.08206, 0.7121, 0.7271, 0.6985, 0.6839, 0.757, 0.6682, 0.7121, 0.6766, 0.686, 0.08206, 0.7121, 0.06635, 0.757, 0.0231, 0.6985, 0.07364, 0.686, 0.7298, 0.6244, 0.7271, 0.6985, 0.6766, 0.686, 0.667, 0.6402, 0.07364, 0.686, 0.0231, 0.6985, 0.02042, 0.6244, 0.08321, 0.6402, 0.7213, 0.5729, 0.7298, 0.6244, 0.667, 0.6402, 0.6482, 0.5946, 0.08321, 0.6402, 0.02042, 0.6244, 0.02893, 0.5729, 0.1021, 0.5946, 0.667, 0.6402, 0.6135, 0.6558, 0.5743, 0.6077, 0.6482, 0.5946, 0.176, 0.6077, 0.1367, 0.6558, 0.08321, 0.6402, 0.1021, 0.5946, 0.667, 0.6402, 0.6766, 0.686, 0.644, 0.6933, 0.6135, 0.6558, 0.1062, 0.6933, 0.07364, 0.686, 0.08321, 0.6402, 0.1367, 0.6558, 0.6766, 0.686, 0.6682, 0.7121, 0.644, 0.6933, 0.1062, 0.6933, 0.08206, 0.7121, 0.07364, 0.686, 0.63, 0.5576, 0.7177, 0.5381, 0.7213, 0.5729, 0.6482, 0.5946, 0.02893, 0.5729, 0.03252, 0.5381, 0.1202, 0.5576, 0.1021, 0.5946, 0.63, 0.5576, 0.6482, 0.5946, 0.5743, 0.6077, 0.5269, 0.5392, 0.176, 0.6077, 0.1021, 0.5946, 0.1202, 0.5576, 0.2233, 0.5392, 0.4082, 0.5875, 0.5269, 0.5392, 0.5743, 0.6077, 0.5085, 0.641, 0.176, 0.6077, 0.2233, 0.5392, 0.3421, 0.5875, 0.2417, 0.641])
me_suzanne.update()

# ---- curves / text
cu_nurbscurve = bpy.data.curves.new('NurbsCurve', 'CURVE')
cu_nurbscurve.dimensions = '3D'
_sp = cu_nurbscurve.splines.new('NURBS'); _sp.points.add(8)
_sp.points.foreach_set('co', [-1.5, 0.0, 0.0, 1.0, -1.0, 1.0, 0.0, 1.0, 1.0, 1.0, 0.0, 1.0, 1.5, 0.0, 0.0, 1.0, 3.084, -1.388, 0.0, 1.0, 5.452, 0.5063, 0.0, 1.0, 7.232, -1.96, 0.0, 1.0, 9.126, 4.148, 0.0, 1.0, 16.15, -0.8982, 0.0, 1.0])
_sp.order_v = 0
cu_nurbscurve.use_path = True
cu_nurbscurve.fill_mode = 'FULL'

# ---- objects
ob_cube = bpy.data.objects.new('Cube', me_cube)
ob_light = bpy.data.objects.new('Light', light_light)
ob_camera = bpy.data.objects.new('Camera', cam_camera)
ob_nurbscurve = bpy.data.objects.new('NurbsCurve', cu_nurbscurve)
ob_suzanne = bpy.data.objects.new('Suzanne', me_suzanne)
_N = ng_custom_matrix_temple.nodes; _L = ng_custom_matrix_temple.links
n0 = _N.new('NodeGroupInput'); n0.name = 'Group Input'; n0.location = (-840, 40)
n1 = _N.new('NodeGroupOutput'); n1.name = 'Group Output'; n1.location = (502, -540)
n2 = _N.new('FunctionNodeInvertMatrix'); n2.name = 'Invert Matrix'; n2.location = (-40, 100)
n3 = _N.new('FunctionNodeCombineMatrix'); n3.name = 'Combine Matrix'; n3.location = (-40, -20)
n4 = _N.new('FunctionNodeCombineTransform'); n4.name = 'Combine Transform'; n4.location = (-200, 100)
n5 = _N.new('FunctionNodeTransformDirection'); n5.name = 'Transform Direction'; n5.location = (120, 100)
n6 = _N.new('FunctionNodeSeparateTransform'); n6.name = 'Separate Transform'; n6.location = (-360, 100)
n7 = _N.new('FunctionNodeTransformPoint'); n7.name = 'Transform Point'; n7.location = (280, 100)
n8 = _N.new('FunctionNodeProjectPoint'); n8.name = 'Project Point'; n8.location = (440, 100)
n9 = _N.new('FunctionNodeMatrixMultiply'); n9.name = 'Multiply Matrices'; n9.location = (600, 100)
n10 = _N.new('GeometryNodeObjectInfo'); n10.name = 'Object Info'; n10.location = (-260, -520)
n10.inputs[0].default_value = ob_nurbscurve
n11 = _N.new('GeometryNodeMeshCube'); n11.name = 'Cube'; n11.location = (-260, -260)
n12 = _N.new('GeometryNodeGeometryToInstance'); n12.name = 'Geometry to Instance'; n12.location = (-80, -280)
n13 = _N.new('GeometryNodeGroup'); n13.name = 'Group.002'; n13.location = (-1640, -100)
n13.width = 164
n13.node_tree = ng_set_matrix
n13.inputs[0].default_value = (0.0, 0.0, 0.0)
n13.inputs[1].default_value = (0.0, 0.0, 0.0)
n13.inputs[2].default_value = (0.0, 0.0, 0.0)
n13.inputs[3].default_value = (0.0, 0.0, 0.0)
n14 = _N.new('GeometryNodeGroup'); n14.name = 'Group.003'; n14.location = (-1920, -100)
n14.width = 253
n14.node_tree = ng_separate_matrix_to_vector
n15 = _N.new('GeometryNodeGroup'); n15.name = 'Group.005'; n15.location = (-1340, -100)
n15.width = 233
n15.node_tree = ng_sample_curves_matrix
n15.inputs[1].default_value = 0.0
n15.inputs[2].default_value = False
n15.inputs[3].default_value = 0
n16 = _N.new('GeometryNodeGroup'); n16.name = 'Group'; n16.location = (242, -540)
n16.width = 226
n16.node_tree = ng_move_alone_curves
n16.inputs[2].default_value = 0.3786
n16.inputs[3].default_value = False
n16.inputs[4].default_value = 0
n16.inputs[5].default_value = (0.0, 0.0, 0.0)
n17 = _N.new('GeometryNodeGroup'); n17.name = 'Group.004'; n17.location = (-1080, -100)
n17.width = 234
n17.node_tree = ng_move_alone_curves
n17.inputs[2].default_value = 0.0
n17.inputs[3].default_value = False
n17.inputs[4].default_value = 0
n17.inputs[5].default_value = (0.0, 0.0, 0.0)
n18 = _N.new('GeometryNodeObjectInfo'); n18.name = 'Object Info.001'; n18.location = (-260, -800)
n18.inputs[0].default_value = ob_suzanne
n19 = _N.new('GeometryNodeGroup'); n19.name = 'Group.001'; n19.location = (160, -1000)
n19.width = 178
n19.node_tree = ng_stretch_alone_curve
n19.inputs[2].default_value = 0.0
n19.inputs[3].default_value = 1.0
n19.inputs[4].default_value = 0
n20 = _N.new('GeometryNodeSubdivideMesh'); n20.name = 'Subdivide Mesh'; n20.location = (-40, -1060)
n20.inputs[1].default_value = 2
n21 = _N.new('GeometryNodeGroup'); n21.name = 'Group.006'; n21.location = (-820, -100)
n21.width = 230
n21.node_tree = ng_stretch_alone_curve
n21.inputs[2].default_value = 0.0
n21.inputs[3].default_value = 1.0
n21.inputs[4].default_value = 0
n22 = _N.new('GeometryNodeGroup'); n22.name = 'Group.007'; n22.location = (-1920, -500)
n22.width = 240
n22.node_tree = ng_matrix_axis_mesh_temple
n22.inputs[0].default_value = 0.1
n22.inputs[1].default_value = 6.0
n22.inputs[2].default_value = 0.5
n23 = _N.new('GeometryNodeGroup'); n23.name = 'Group.008'; n23.location = (400, -880)
n23.node_tree = ng_sample_curves_matrix
n23.inputs[1].default_value = 0.0
n23.inputs[2].default_value = False
n23.inputs[3].default_value = 0
n24 = _N.new('GeometryNodeSetPosition'); n24.name = 'Set Position'; n24.location = (1040, -700)
n25 = _N.new('FunctionNodeTransformPoint'); n25.name = 'Transform Point.001'; n25.location = (860, -800)
n26 = _N.new('GeometryNodeInputPosition'); n26.name = 'Position'; n26.location = (680, -800)
n27 = _N.new('GeometryNodeGroup'); n27.name = 'Group.011'; n27.location = (580, -880)
n27.width = 237
n27.node_tree = ng_separate_matrix_rotation
n28 = _N.new('GeometryNodeGroup'); n28.name = 'Group.012'; n28.location = (-2180, -100)
n28.width = 237
n28.node_tree = ng_separate_matrix_rotation
n29 = _N.new('GeometryNodeGroup'); n29.name = 'Group.009'; n29.location = (-680, -540)
n29.width = 182
n29.node_tree = ng_matrix_axis_mesh_temple
n29.inputs[0].default_value = 0.1
n29.inputs[1].default_value = 6.0
n29.inputs[2].default_value = 0.5
n30 = _N.new('GeometryNodeGeometryToInstance'); n30.name = 'Geometry to Instance.001'; n30.location = (-480, -540)
n31 = _N.new('GeometryNodeGroup'); n31.name = 'Group.010'; n31.location = (-1340, -440)
n31.width = 240
n31.node_tree = ng_custom_curve_tangent
n32 = _N.new('GeometryNodeGroup'); n32.name = 'Group.014'; n32.location = (-1340, -540)
n32.width = 240
n32.node_tree = ng_curve_pt_pos_delta
_L.new(n11.outputs[0], n12.inputs[0])
_L.new(n10.outputs[4], n16.inputs[1])
_L.new(n10.outputs[4], n19.inputs[1])
_L.new(n18.outputs[4], n20.inputs[0])
_L.new(n20.outputs[0], n19.inputs[0])
_L.new(n16.outputs[0], n1.inputs[0])
_L.new(n10.outputs[4], n23.inputs[0])
_L.new(n26.outputs[0], n25.inputs[0])
_L.new(n25.outputs[0], n24.inputs[2])
_L.new(n18.outputs[4], n24.inputs[0])
_L.new(n27.outputs[0], n25.inputs[1])
_L.new(n23.outputs[0], n27.inputs[0])
_L.new(n30.outputs[0], n16.inputs[0])
_L.new(n29.outputs[0], n30.inputs[0])
n1.is_active_output = True

# ---- transforms, parenting, visibility, modifiers, constraints
ob_cube.location = (0.0, 0.0, 0.0)
ob_cube.lock_rotations_4d = False
ob_cube.empty_display_type = 'ARROWS'
ob_cube.lineart.crease_threshold = 0.0
_m = ob_cube.modifiers.new('GeometryNodes', 'NODES')
_m.node_group = ng_custom_matrix_temple
ob_light.location = (4.076, 1.005, 5.904)
ob_light.rotation_euler = (0.6503, 0.05522, 1.866)
ob_light.lock_rotations_4d = False
ob_light.empty_display_type = 'ARROWS'
ob_light.color = (0.0, 0.0, 0.0, 0.0)
ob_light.lineart.crease_threshold = 0.0
ob_camera.location = (7.359, -6.926, 4.958)
ob_camera.rotation_euler = (1.109, 0.0, 0.8149)
ob_camera.lock_rotations_4d = False
ob_camera.empty_display_type = 'ARROWS'
ob_camera.color = (0.0, 0.0, 0.0, 0.0)
ob_camera.display_type = 'WIRE'
ob_camera.lineart.crease_threshold = 0.0
ob_nurbscurve.location = (0.0, 0.0, 0.0)
ob_suzanne.location = (0.0, 0.0, 0.0)
ob_suzanne.hide_render = True

# ---- collection membership
col_collection.objects.link(ob_cube)
col_collection.objects.link(ob_light)
col_collection.objects.link(ob_camera)
col_collection.objects.link(ob_nurbscurve)
col_collection.objects.link(ob_suzanne)

# ---- scene / render settings (as saved in the file)
scene.camera = ob_camera
scene.frame_start = 1; scene.frame_end = 250; scene.frame_set(1)
scene.render.engine = 'BLENDER_EEVEE_NEXT'
bpy.context.view_layer.update()
